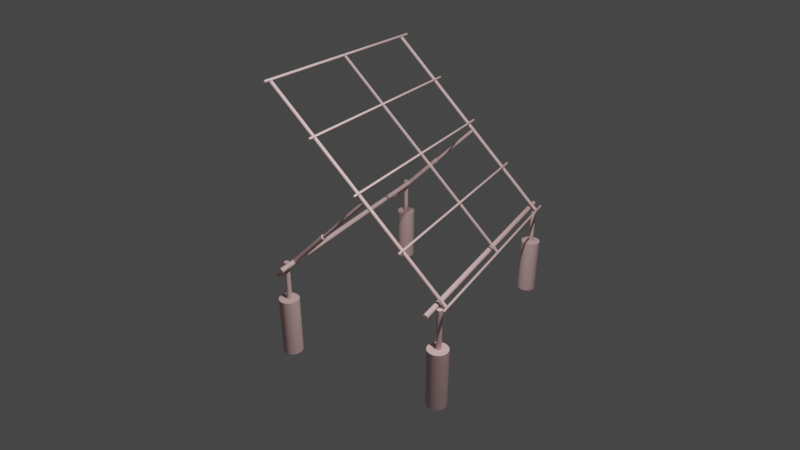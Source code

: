 # Source: Solar_Rack_and_Base_V2.blend  (saved by Blender 2.93.21; exported with 4.5.12 LTS)
import bpy
from mathutils import Matrix  # noqa: F401  (used for matrix-valued properties, if any)

bpy.ops.wm.read_factory_settings(use_empty=True)
scene = bpy.context.scene
scene.name = 'Scene'

# ---- collections
col_collection = bpy.data.collections.new('Collection'); scene.collection.children.link(col_collection)

# ---- materials (node trees are filled in below, after node groups)
mat_material_001 = bpy.data.materials.new('Material.001')
mat_material_001.use_transparent_shadow = False

# ---- material node trees
mat_material_001.use_nodes = True; mat_material_001.node_tree.nodes.clear()
_N = mat_material_001.node_tree.nodes; _L = mat_material_001.node_tree.links
n0 = _N.new('ShaderNodeBsdfPrincipled'); n0.name = 'Principled BSDF'; n0.location = (10, 300)
n0.distribution = 'GGX'
n0.subsurface_method = 'BURLEY'
n0.inputs[0].default_value = (0.8, 0.5213, 0.5213, 1.0)
n0.inputs[3].default_value = 1.45
n0.inputs[27].default_value = (0.0, 0.0, 0.0, 1.0)
n0.inputs[28].default_value = 1.0
n1 = _N.new('ShaderNodeOutputMaterial'); n1.name = 'Material Output'; n1.location = (300, 300)
_L.new(n0.outputs[0], n1.inputs[0])
n1.is_active_output = True

# ---- world
world_world = bpy.data.worlds.new('World'); scene.world = world_world
world_world.use_nodes = True; world_world.node_tree.nodes.clear()
_N = world_world.node_tree.nodes; _L = world_world.node_tree.links
n0 = _N.new('ShaderNodeOutputWorld'); n0.name = 'World Output'; n0.location = (300, 300)
n1 = _N.new('ShaderNodeBackground'); n1.name = 'Background'; n1.location = (10, 300)
n1.inputs[0].default_value = (0.05088, 0.05088, 0.05088, 1.0)
_L.new(n1.outputs[0], n0.inputs[0])
n0.is_active_output = True
world_world.color = (0.05088, 0.05088, 0.05088)
world_world.use_sun_shadow = False
world_world.sun_shadow_jitter_overblur = 0.0

# ---- cameras
cam_camera = bpy.data.cameras.new('Camera')
cam_camera.clip_end = 100.0
cam_camera.lens = 29.91
cam_camera.ortho_scale = 7.314
cam_camera.display_size = 10.0
cam_camera.show_background_images = True

# ---- lights
light_light = bpy.data.lights.new('Light', 'POINT')
light_light.transmission_factor = 0.0
light_light.energy = 1000.0
light_light.shadow_soft_size = 0.1
light_light.shadow_maximum_resolution = 0.006
light_light.use_absolute_resolution = True

# ---- meshes
me_fusion005 = bpy.data.meshes.new('Fusion005')
me_fusion005.from_pydata([(-0.07077, -0.1949, 0.2279), (-0.07471, -0.1707, 0.2279), (-0.07077, -0.1949, -0.6865), (0.2296, -0.1584, 0.2279), (0.2296, -0.1584, -0.6865), (0.2276, -0.134, -0.6865), (-0.063, -0.2181, 0.2279), (-0.063, -0.2181, -0.6865), (-0.05161, -0.2399, -0.6865), (0.2276, -0.134, 0.2279), (-0.05161, -0.2399, 0.2279), (-0.03687, -0.2595, -0.6865), (0.2218, -0.1101, 0.2279), (0.2218, -0.1101, -0.6865), (-0.03687, -0.2595, 0.2279), (-0.01918, -0.2764, -0.6865), (0.2121, -0.08758, 0.2279), (0.2121, -0.08758, -0.6865), (0.199, -0.06685, -0.6865), (-0.01918, -0.2764, 0.2279), (0.199, -0.06685, 0.2279), (0.001, -0.2904, 0.2279), (0.001, -0.2904, -0.6865), (0.02316, -0.3009, 0.2279), (0.02316, -0.3009, -0.6865), (0.1828, -0.04849, 0.2279), (0.1828, -0.04849, -0.6865), (0.1638, -0.03298, -0.6865), (0.04672, -0.3077, 0.2279), (0.04672, -0.3077, -0.6865), (0.1638, -0.03298, 0.2279), (0.1425, -0.02071, -0.6865), (0.1425, -0.02071, 0.2279), (0.1196, -0.01202, -0.6865), (0.07106, -0.3107, 0.2279), (0.07106, -0.3107, -0.6865), (0.1196, -0.01202, 0.2279), (0.09557, -0.3097, 0.2279), (0.09557, -0.3097, -0.6865), (0.09557, -0.007111, 0.2279), (0.09557, -0.007111, -0.6865), (0.07106, -0.006123, -0.6865), (0.1196, -0.3048, 0.2279), (0.1196, -0.3048, -0.6865), (0.07106, -0.006124, 0.2279), (0.04672, -0.00908, -0.6865), (0.1425, -0.2961, 0.2279), (0.1425, -0.2961, -0.6865), (0.04672, -0.00908, 0.2279), (0.1638, -0.2838, 0.2279), (0.1638, -0.2838, -0.6865), (0.02316, -0.0159, 0.2279), (0.02316, -0.0159, -0.6865), (0.001, -0.02642, -0.6865), (0.1828, -0.2683, 0.2279), (0.1828, -0.2683, -0.6865), (0.001, -0.02642, 0.2279), (-0.01918, -0.04035, -0.6865), (0.199, -0.25, 0.2279), (0.199, -0.25, -0.6865), (-0.01918, -0.04035, 0.2279), (-0.03687, -0.05734, -0.6865), (0.2121, -0.2292, 0.2279), (-0.03687, -0.05734, 0.2279), (0.2121, -0.2292, -0.6865), (0.2218, -0.2067, 0.2279), (-0.05161, -0.07695, 0.2279), (0.2218, -0.2067, -0.6865), (-0.05161, -0.07695, -0.6865), (-0.063, -0.09866, -0.6865), (0.2276, -0.1828, 0.2279), (0.2276, -0.1828, -0.6865), (-0.063, -0.09866, 0.2279), (-0.07077, -0.1219, -0.6865), (-0.07077, -0.1219, 0.2279), (-0.07471, -0.1461, -0.6865), (-0.07471, -0.1461, 0.2279), (-0.07471, -0.1707, -0.6865), (0.03921, -0.1433, 0.2279), (0.0381, -0.1524, 0.2279), (0.08079, -0.1146, 0.2279), (0.08971, -0.188, 0.2279), (0.08079, -0.1902, 0.2279), (0.08971, -0.1168, 0.2279), (0.1132, -0.1433, 0.2279), (0.04246, -0.1347, 0.2279), (0.09784, -0.121, 0.2279), (0.1099, -0.1347, 0.2279), (0.09784, -0.1838, 0.2279), (0.1047, -0.1271, 0.2279), (0.04768, -0.1271, 0.2279), (0.1047, -0.1777, 0.2279), (0.05456, -0.121, 0.2279), (0.06269, -0.1168, 0.2279), (0.04768, -0.1777, 0.2279), (0.05456, -0.1838, 0.2279), (0.1099, -0.1701, 0.2279), (0.04246, -0.1701, 0.2279), (0.06269, -0.188, 0.2279), (0.1132, -0.1615, 0.2279), (0.07161, -0.1146, 0.2279), (0.03921, -0.1615, 0.2279), (0.07161, -0.1902, 0.2279), (0.1143, -0.1524, 0.2279), (0.03921, -0.1433, -0.6865), (0.0381, -0.1524, -0.6865), (0.08079, -0.1146, -0.6865), (0.08079, -0.1902, -0.6865), (0.08971, -0.188, -0.6865), (0.08971, -0.1168, -0.6865), (0.1132, -0.1433, -0.6865), (0.04246, -0.1347, -0.6865), (0.09784, -0.121, -0.6865), (0.1099, -0.1347, -0.6865), (0.09784, -0.1838, -0.6865), (0.1047, -0.1271, -0.6865), (0.04768, -0.1271, -0.6865), (0.1047, -0.1777, -0.6865), (0.05456, -0.121, -0.6865), (0.06269, -0.1168, -0.6865), (0.04768, -0.1777, -0.6865), (0.05456, -0.1838, -0.6865), (0.1099, -0.1701, -0.6865), (0.04246, -0.1701, -0.6865), (0.06269, -0.188, -0.6865), (0.1132, -0.1615, -0.6865), (0.07161, -0.1146, -0.6865), (0.03921, -0.1615, -0.6865), (0.07161, -0.1902, -0.6865), (0.1143, -0.1524, -0.6865), (0.08079, -0.1902, 0.8375), (0.07161, -0.1902, 0.8375), (0.08971, -0.188, 0.8375), (0.09784, -0.1838, 0.8375), (0.1132, -0.1433, 0.8375), (0.1143, -0.1524, 0.8375), (0.1047, -0.1777, 0.8375), (0.1099, -0.1347, 0.8375), (0.1099, -0.1701, 0.8375), (0.1047, -0.1271, 0.8375), (0.1132, -0.1615, 0.8375), (0.09784, -0.121, 0.8375), (0.08971, -0.1168, 0.8375), (0.08079, -0.1146, 0.8375), (0.07161, -0.1146, 0.8375), (0.06269, -0.1168, 0.8375), (0.05456, -0.121, 0.8375), (0.04768, -0.1271, 0.8375), (0.04246, -0.1347, 0.8375), (0.03921, -0.1433, 0.8375), (0.0381, -0.1524, 0.8375), (0.03921, -0.1615, 0.8375), (0.04246, -0.1701, 0.8375), (0.04768, -0.1777, 0.8375), (0.05456, -0.1838, 0.8375), (0.06269, -0.188, 0.8375), (3.489, -2.699, 3.439), (3.489, -2.695, 3.444), (3.489, -1.301, 2.05), (3.49, -1.312, 2.05), (3.493, -1.301, 2.029), (3.492, -0.1172, 0.8491), (3.495, -0.1207, 0.8456), (3.49, -1.301, 2.038), (3.53, -1.301, 2.022), (3.528, -0.1236, 0.8427), (3.533, -0.1207, 0.8456), (3.527, -1.301, 2.018), (3.539, -1.294, 2.05), (3.539, -0.1088, 0.8575), (3.539, -0.1045, 0.8618), (3.539, -1.301, 2.05), (3.533, -1.301, 2.025), (3.536, -0.1005, 0.8658), (3.539, -1.301, 2.057), (3.492, -2.703, 3.435), (3.493, -1.322, 2.05), (3.498, -1.301, 2.022), (3.5, -0.1236, 0.8427), (3.539, -2.695, 3.444), (3.528, -2.71, 3.429), (3.523, -2.712, 3.427), (3.526, -1.333, 2.05), (3.535, -1.301, 2.03), (3.536, -0.1172, 0.8491), (3.539, -2.691, 3.448), (3.536, -2.687, 3.452), (3.495, -2.707, 3.432), (3.498, -1.329, 2.05), (3.533, -0.09692, 0.8694), (3.502, -1.301, 2.018), (3.505, -0.1256, 0.8407), (3.533, -2.707, 3.432), (3.53, -1.329, 2.05), (3.533, -1.325, 2.05), (3.533, -2.683, 3.456), (3.538, -1.301, 2.037), (3.539, -0.1131, 0.8532), (3.528, -2.68, 3.459), (3.528, -0.09405, 0.8723), (3.523, -0.09204, 0.8743), (3.5, -2.71, 3.429), (3.502, -1.333, 2.05), (3.507, -1.301, 2.015), (3.511, -0.1267, 0.8396), (3.523, -2.678, 3.461), (3.517, -0.091, 0.8753), (3.536, -2.703, 3.435), (3.535, -1.32, 2.05), (3.517, -2.677, 3.462), (3.511, -2.677, 3.462), (3.511, -0.091, 0.8753), (3.505, -0.09204, 0.8743), (3.539, -2.699, 3.439), (3.538, -1.313, 2.05), (3.539, -1.307, 2.05), (3.505, -2.712, 3.427), (3.507, -1.335, 2.05), (3.505, -2.678, 3.461), (3.5, -0.09405, 0.8723), (3.539, -1.301, 2.043), (3.514, -1.337, 2.05), (3.518, -1.336, 2.05), (3.517, -2.713, 3.426), (3.522, -1.335, 2.05), (3.51, -1.337, 2.05), (3.511, -2.713, 3.426), (3.5, -2.68, 3.459), (3.511, -1.301, 2.014), (3.515, -1.301, 2.014), (3.517, -0.1267, 0.8396), (3.519, -1.301, 2.014), (3.523, -1.301, 2.016), (3.523, -0.1256, 0.8407), (3.495, -2.683, 3.456), (3.495, -0.09692, 0.8694), (3.492, -2.687, 3.452), (3.492, -0.1005, 0.8658), (3.489, -1.294, 2.05), (3.489, -0.1045, 0.8618), (3.489, -0.1088, 0.8575), (3.489, -1.301, 2.057), (3.489, -0.1131, 0.8532), (3.489, -2.691, 3.448), (3.489, -0.1045, 0.8618), (3.492, -0.1172, 0.8491), (3.492, -0.1005, 0.8658), (3.495, -0.09692, 0.8694), (3.5, -0.1236, 0.8427), (3.5, -0.09405, 0.8723), (3.505, -0.1256, 0.8407), (3.523, -0.1256, 0.8407), (3.528, -0.09405, 0.8723), (3.539, -0.1045, 0.8618), (3.533, -0.1207, 0.8456), (3.5, -1.962, 1.359), (3.495, -1.965, 1.362), (3.505, -1.96, 1.357), (3.539, -1.977, 1.374), (3.511, -1.959, 1.356), (3.539, -1.981, 1.378), (3.517, -1.959, 1.356), (3.536, -1.985, 1.382), (3.533, -1.989, 1.386), (3.523, -1.96, 1.357), (3.528, -1.962, 1.359), (3.528, -1.992, 1.389), (3.533, -1.965, 1.362), (3.523, -1.994, 1.391), (3.536, -1.969, 1.365), (3.539, -1.973, 1.37), (3.517, -1.995, 1.392), (3.511, -1.995, 1.392), (3.505, -1.994, 1.391), (3.5, -1.992, 1.389), (3.495, -1.989, 1.386), (3.492, -1.985, 1.382), (3.489, -1.981, 1.378), (3.489, -1.977, 1.374), (3.489, -1.973, 1.37), (3.492, -1.969, 1.365), (3.489, -1.299, 2.054), (3.489, -1.296, 2.052), (3.539, -1.295, 2.051), (3.539, -1.296, 2.052), (3.539, -1.298, 2.053), (3.539, -1.3, 2.056), (3.539, -1.299, 2.054), (3.484, -1.967, 1.363), (3.489, -1.961, 1.358), (3.489, -1.973, 1.37), (3.531, -2.004, 1.401), (3.539, -2.001, 1.398), (3.528, -1.992, 1.389), (3.523, -1.994, 1.391), (3.481, -1.973, 1.369), (3.489, -1.977, 1.374), (3.533, -1.965, 1.362), (3.546, -1.961, 1.358), (3.539, -1.957, 1.354), (3.528, -1.962, 1.359), (3.531, -1.954, 1.351), (3.536, -1.969, 1.365), (3.552, -1.967, 1.363), (3.522, -2.006, 1.403), (3.523, -1.96, 1.357), (3.522, -1.952, 1.349), (3.539, -1.973, 1.37), (3.555, -1.973, 1.369), (3.517, -1.959, 1.356), (3.513, -1.952, 1.349), (3.48, -1.979, 1.376), (3.539, -1.977, 1.374), (3.556, -1.979, 1.376), (3.489, -1.981, 1.378), (3.513, -2.006, 1.403), (3.511, -1.959, 1.356), (3.504, -1.954, 1.351), (3.481, -1.985, 1.382), (3.492, -1.985, 1.382), (3.539, -1.981, 1.378), (3.555, -1.985, 1.382), (3.504, -2.004, 1.401), (3.505, -1.994, 1.391), (3.484, -1.992, 1.388), (3.495, -1.989, 1.386), (3.496, -2.001, 1.398), (3.5, -1.992, 1.389), (3.505, -1.96, 1.357), (3.489, -1.997, 1.394), (3.536, -1.985, 1.382), (3.552, -1.992, 1.388), (3.496, -1.957, 1.354), (3.5, -1.962, 1.359), (3.533, -1.989, 1.386), (3.546, -1.997, 1.394), (3.48, -2.549, 0.8058), (3.48, -2.544, 0.8021), (3.48, -2.841, 0.5138), (3.481, -1.973, 1.369), (3.481, -2.49, 0.8502), (3.48, -2.492, 0.8549), (3.484, -1.967, 1.363), (3.48, -1.979, 1.376), (3.48, -2.496, 0.8594), (3.488, -2.487, 0.8353), (3.484, -2.488, 0.8428), (3.48, -2.554, 0.8101), (3.481, -2.848, 0.5203), (3.482, -2.538, 0.7995), (3.481, -2.835, 0.5074), (3.486, -2.528, 0.7973), (3.49, -2.521, 0.7974), (3.489, -2.823, 0.496), (3.493, -2.515, 0.7985), (3.49, -2.563, 0.829), (3.486, -2.561, 0.8236), (3.489, -2.859, 0.5317), (3.494, -2.563, 0.8345), (3.501, -2.563, 0.8408), (3.496, -2.863, 0.536), (3.509, -2.562, 0.8456), (3.504, -2.866, 0.539), (3.535, -2.563, 0.84), (3.529, -2.562, 0.8443), (3.531, -2.866, 0.539), (3.542, -2.563, 0.8341), (3.539, -2.863, 0.536), (3.48, -2.5, 0.8642), (3.547, -2.562, 0.8271), (3.546, -2.605, 0.7864), (3.545, -2.607, 0.7854), (3.544, -2.61, 0.7836), (3.543, -2.615, 0.7803), (3.551, -2.561, 0.8217), (3.549, -2.599, 0.7868), (3.548, -2.601, 0.7871), (3.554, -2.557, 0.8153), (3.553, -2.594, 0.7824), (3.482, -2.557, 0.8147), (3.551, -2.596, 0.7847), (3.555, -2.554, 0.8101), (3.554, -2.593, 0.7787), (3.555, -2.592, 0.7736), (3.556, -2.549, 0.8057), (3.556, -2.591, 0.7662), (3.554, -2.538, 0.7997), (3.555, -2.544, 0.8021), (3.555, -2.592, 0.7519), (3.484, -2.854, 0.5263), (3.552, -2.533, 0.7981), (3.552, -2.595, 0.735), (3.549, -2.527, 0.7973), (3.545, -2.52, 0.7975), (3.548, -2.601, 0.7202), (3.542, -2.514, 0.7987), (3.545, -2.609, 0.708), (3.543, -2.615, 0.6995), (3.552, -2.488, 0.8435), (3.548, -2.487, 0.8353), (3.552, -1.967, 1.363), (3.556, -2.494, 0.857), (3.555, -2.49, 0.8507), (3.555, -1.973, 1.369), (3.539, -2.527, 0.8734), (3.545, -2.52, 0.8731), (3.539, -2.001, 1.398), (3.532, -2.532, 0.8727), (3.484, -2.56, 0.8192), (3.531, -2.004, 1.401), (3.525, -2.536, 0.8717), (3.498, -2.528, 0.8733), (3.505, -2.533, 0.8725), (3.504, -2.004, 1.401), (3.492, -2.521, 0.8732), (3.496, -2.001, 1.398), (3.55, -2.597, 0.786), (3.481, -1.985, 1.382), (3.482, -2.505, 0.8678), (3.547, -2.635, 0.7549), (3.544, -2.628, 0.7658), (3.546, -2.859, 0.5317), (3.551, -2.643, 0.7391), (3.552, -2.854, 0.5263), (3.554, -2.646, 0.7235), (3.556, -2.648, 0.7071), (3.556, -2.841, 0.5138), (3.555, -2.848, 0.5203), (3.484, -2.51, 0.8705), (3.488, -2.516, 0.8723), (3.489, -1.997, 1.394), (3.513, -2.868, 0.5406), (3.513, -2.561, 0.8473), (3.51, -2.536, 0.8719), (3.517, -2.561, 0.8479), (3.522, -2.868, 0.5406), (3.521, -2.561, 0.8475), (3.513, -2.537, 0.8714), (3.517, -2.538, 0.8713), (3.525, -2.561, 0.8465), (3.521, -2.537, 0.8714), (3.543, -2.62, 0.7748), (3.547, -2.603, 0.7869), (3.546, -1.997, 1.394), (3.548, -2.515, 0.8721), (3.552, -2.51, 0.8702), (3.553, -2.506, 0.8682), (3.555, -1.985, 1.382), (3.555, -2.502, 0.8653), (3.556, -2.498, 0.8617), (3.555, -2.648, 0.6996), (3.555, -2.835, 0.5074), (3.555, -2.647, 0.6949), (3.556, -1.979, 1.376), (3.553, -2.645, 0.6902), (3.552, -2.829, 0.5013), (3.552, -2.644, 0.6873), (3.551, -2.643, 0.6859), (3.55, -2.641, 0.6848), (3.549, -2.639, 0.6842), (3.546, -2.823, 0.496), (3.548, -2.638, 0.684), (3.547, -2.636, 0.6842), (3.546, -2.634, 0.6848), (3.545, -2.631, 0.686), (3.544, -2.627, 0.6883), (3.543, -2.622, 0.6925), (3.539, -2.819, 0.4916), (3.538, -2.509, 0.801), (3.546, -1.961, 1.358), (3.545, -2.487, 0.8294), (3.536, -2.505, 0.8031), (3.531, -2.816, 0.4886), (3.535, -2.501, 0.8058), (3.534, -2.498, 0.8085), (3.539, -1.957, 1.354), (3.538, -2.491, 0.8178), (3.536, -2.493, 0.814), (3.541, -2.489, 0.8239), (3.522, -2.814, 0.4871), (3.531, -1.954, 1.351), (3.535, -2.496, 0.8112), (3.513, -2.814, 0.4871), (3.501, -2.498, 0.8083), (3.504, -2.816, 0.4886), (3.501, -2.501, 0.8055), (3.499, -2.505, 0.8029), (3.496, -2.819, 0.4916), (3.497, -2.509, 0.8008), (3.504, -1.954, 1.351), (3.501, -2.495, 0.8115), (3.5, -2.493, 0.8148), (3.496, -1.957, 1.354), (3.497, -2.49, 0.8194), (3.494, -2.488, 0.8247), (3.484, -2.829, 0.5013), (3.484, -2.533, 0.798), (3.489, -1.961, 1.358), (3.491, -2.487, 0.8299), (3.83, -2.539, 0.7997), (3.83, -2.547, 0.8039), (-0.1322, -2.52, 0.7975), (0.1135, -2.523, 0.7972), (-0.1322, -2.53, 0.7975), (0.1772, -2.534, 0.7982), (0.173, -2.487, 0.8353), (0.1752, -2.487, 0.8395), (3.83, -2.53, 0.7975), (-0.1322, -2.491, 0.853), (0.1062, -2.49, 0.8502), (-0.1322, -2.488, 0.8444), (-0.1322, -2.511, 0.7997), (0.118, -2.516, 0.7984), (0.1772, -2.488, 0.8439), (-0.1322, -2.496, 0.8606), (0.1047, -2.496, 0.8594), (0.1051, -2.492, 0.8549), (3.83, -2.52, 0.7975), (-0.1322, -2.503, 0.8039), (0.1219, -2.509, 0.8006), (3.83, -2.491, 0.853), (3.83, -2.488, 0.8444), (0.1804, -2.492, 0.8543), (-0.1322, -2.503, 0.8667), (0.1052, -2.5, 0.8638), (0.1262, -2.5, 0.807), (0.1254, -2.502, 0.8046), (3.83, -2.511, 0.7997), (-0.1322, -2.496, 0.81), (3.83, -2.496, 0.8606), (-0.1322, -2.511, 0.8709), (0.1086, -2.509, 0.8698), (0.1633, -2.509, 0.8009), (3.83, -2.503, 0.8039), (-0.1322, -2.491, 0.8176), (0.1251, -2.494, 0.8135), (0.1605, -2.503, 0.8041), (0.1595, -2.5, 0.8068), (0.1594, -2.497, 0.8094), (3.83, -2.511, 0.8709), (3.83, -2.503, 0.8667), (-0.1322, -2.53, 0.8731), (0.1194, -2.524, 0.8734), (-0.1322, -2.52, 0.8731), (3.83, -2.496, 0.81), (0.1601, -2.495, 0.8123), (0.1721, -2.517, 0.8725), (3.83, -2.52, 0.8731), (3.83, -2.491, 0.8176), (-0.1322, -2.539, 0.8709), (0.1336, -2.535, 0.872), (0.1664, -2.524, 0.8734), (0.1602, -2.53, 0.8731), (3.83, -2.488, 0.8262), (3.83, -2.53, 0.8731), (-0.1322, -2.547, 0.8667), (0.1424, -2.538, 0.8713), (0.1676, -2.488, 0.8261), (0.1704, -2.487, 0.8306), (3.83, -2.487, 0.8353), (0.1542, -2.534, 0.8723), (0.1756, -2.561, 0.8218), (0.1721, -2.562, 0.8272), (0.1602, -2.563, 0.8401), (0.1542, -2.562, 0.8444), (3.83, -2.562, 0.8444), (3.83, -2.563, 0.8353), (3.83, -2.562, 0.8262), (0.1498, -2.536, 0.8717), (0.1464, -2.537, 0.8714), (3.83, -2.559, 0.8176), (3.83, -2.554, 0.81), (0.1705, -2.521, 0.7975), (0.1668, -2.514, 0.7987), (0.1636, -2.49, 0.8195), (0.1613, -2.493, 0.8154), (3.83, -2.539, 0.8709), (0.1052, -2.554, 0.8101), (0.1066, -2.557, 0.8147), (-0.1322, -2.554, 0.81), (0.1086, -2.56, 0.8192), (-0.1322, -2.559, 0.8176), (0.1111, -2.561, 0.8236), (0.1148, -2.563, 0.829), (-0.1322, -2.562, 0.8262), (0.1194, -2.563, 0.8345), (-0.1322, -2.563, 0.8353), (0.1261, -2.563, 0.8407), (0.1336, -2.562, 0.8456), (-0.1322, -2.562, 0.8444), (0.1381, -2.561, 0.8473), (3.83, -2.547, 0.8667), (0.1498, -2.561, 0.8465), (0.1664, -2.563, 0.8342), (0.1787, -2.558, 0.8155), (0.1804, -2.554, 0.8103), (0.1742, -2.527, 0.7973), (0.1126, -2.487, 0.8353), (0.1185, -2.488, 0.8252), (-0.1322, -2.487, 0.8353), (-0.1322, -2.488, 0.8262), (0.1234, -2.492, 0.817), (0.1262, -2.497, 0.8098), (0.1241, -2.505, 0.8027), (0.1092, -2.532, 0.7978), (0.1063, -2.539, 0.8), (-0.1322, -2.539, 0.7997), (0.1051, -2.544, 0.8025), (0.1047, -2.549, 0.8058), (-0.1322, -2.547, 0.8039), (3.83, -2.554, 0.8606), (-0.1322, -2.554, 0.8606), (0.1089, -2.488, 0.8428), (0.1066, -2.504, 0.8673), (0.1111, -2.513, 0.8716), (0.1148, -2.519, 0.8729), (0.1261, -2.53, 0.873), (0.1381, -2.537, 0.8715), (0.1424, -2.561, 0.8479), (-0.1322, -2.559, 0.853), (0.1756, -2.511, 0.8709), (0.1787, -2.505, 0.8678), (0.1791, -2.489, 0.849), (0.1809, -2.496, 0.8594), (3.83, -2.559, 0.853), (0.1804, -2.5, 0.864), (0.1464, -2.561, 0.8475), (0.1809, -2.549, 0.8058), (0.1804, -2.544, 0.8023), (0.1791, -2.539, 0.7997), (3.546, -2.823, 0.496), (3.531, -2.816, 0.4886), (3.539, -2.819, 0.4916), (3.513, -2.814, 0.4871), (3.522, -2.814, 0.4871), (3.552, -2.829, 0.5013), (3.496, -2.819, 0.4916), (3.504, -2.816, 0.4886), (3.539, -2.863, 0.536), (3.531, -2.866, 0.539), (3.546, -2.859, 0.5317), (3.556, -2.841, 0.5138), (3.481, -2.835, 0.5074), (3.555, -2.835, 0.5074), (3.489, -2.823, 0.496), (3.484, -2.829, 0.5013), (3.555, -2.848, 0.5203), (3.522, -2.868, 0.5406), (3.513, -2.868, 0.5406), (3.481, -2.848, 0.5203), (3.504, -2.866, 0.539), (3.496, -2.863, 0.536), (3.489, -2.859, 0.5317), (3.484, -2.854, 0.5263), (3.552, -2.854, 0.5263), (3.56, -2.651, 0.8375), (3.56, -2.651, 0.2279), (3.568, -2.655, 0.2279), (3.553, -2.645, 0.8375), (3.547, -2.602, 0.2279), (3.544, -2.61, 0.2279), (3.568, -2.655, 0.8375), (3.577, -2.657, 0.2279), (3.618, -2.61, 0.8375), (3.619, -2.619, 0.2279), (3.618, -2.61, 0.2279), (3.577, -2.657, 0.8375), (3.586, -2.657, 0.2279), (3.544, -2.61, 0.8375), (3.547, -2.602, 0.8375), (3.615, -2.602, 0.2279), (3.619, -2.619, 0.8375), (3.586, -2.657, 0.8375), (3.543, -2.619, 0.2279), (3.615, -2.602, 0.8375), (3.595, -2.655, 0.8375), (3.595, -2.655, 0.2279), (3.603, -2.651, 0.2279), (3.61, -2.594, 0.8375), (3.61, -2.594, 0.2279), (3.544, -2.629, 0.2279), (3.603, -2.651, 0.8375), (3.61, -2.645, 0.2279), (3.603, -2.588, 0.8375), (3.603, -2.588, 0.2279), (3.543, -2.619, 0.8375), (3.61, -2.645, 0.8375), (3.595, -2.584, 0.8375), (3.595, -2.584, 0.2279), (3.586, -2.582, 0.2279), (3.615, -2.637, 0.8375), (3.615, -2.637, 0.2279), (3.618, -2.629, 0.2279), (3.586, -2.582, 0.8375), (3.618, -2.629, 0.8375), (3.577, -2.582, 0.8375), (3.577, -2.582, 0.2279), (3.568, -2.584, 0.2279), (3.544, -2.629, 0.8375), (3.547, -2.637, 0.8375), (3.568, -2.584, 0.8375), (3.56, -2.588, 0.2279), (3.547, -2.637, 0.2279), (3.56, -2.588, 0.8375), (3.553, -2.594, 0.2279), (3.553, -2.645, 0.2279), (3.553, -2.594, 0.8375), (0.1048, -2.646, 0.705), (0.1058, -2.835, 0.5074), (0.1047, -2.841, 0.5138), (0.1047, -2.646, 0.7092), (0.1058, -1.973, 1.369), (0.1091, -1.967, 1.363), (0.1051, -2.593, 0.7691), (0.1047, -2.593, 0.7619), (0.1047, -1.979, 1.376), (0.1143, -1.961, 1.358), (0.1212, -1.957, 1.354), (0.1115, -2.603, 0.7213), (0.1058, -2.594, 0.7478), (0.1084, -2.598, 0.7343), (0.1142, -2.61, 0.7093), (0.1058, -2.645, 0.7235), (0.1058, -2.848, 0.5203), (0.1084, -2.641, 0.7371), (0.1091, -2.854, 0.5263), (0.1115, -2.636, 0.7499), (0.1057, -2.594, 0.7733), (0.1142, -2.629, 0.7618), (0.1143, -2.859, 0.5317), (0.1069, -2.596, 0.7774), (0.1076, -2.596, 0.7791), (0.1095, -2.599, 0.7819), (0.1104, -2.601, 0.7826), (0.1119, -2.604, 0.7828), (0.1127, -2.605, 0.7825), (0.1134, -2.607, 0.7818), (0.1142, -2.61, 0.7804), (0.1153, -2.619, 0.7729), (0.1765, -2.829, 0.5013), (0.1713, -2.823, 0.496), (0.1644, -2.819, 0.4916), (0.1085, -2.598, 0.7807), (0.1058, -1.985, 1.382), (0.1112, -2.602, 0.7829), (0.115, -2.624, 0.7675), (0.1148, -2.613, 0.7784), (0.1152, -2.616, 0.7757), (0.1091, -1.992, 1.388), (0.1212, -2.863, 0.536), (0.1143, -1.997, 1.394), (0.1293, -2.866, 0.539), (0.1212, -2.001, 1.398), (0.1382, -2.868, 0.5406), (0.1293, -2.004, 1.401), (0.1474, -2.868, 0.5406), (0.1382, -2.006, 1.403), (0.1563, -2.866, 0.539), (0.1474, -2.006, 1.403), (0.1644, -2.863, 0.536), (0.1563, -2.004, 1.401), (0.1713, -2.859, 0.5317), (0.1644, -2.001, 1.398), (0.1765, -2.854, 0.5263), (0.1713, -1.997, 1.394), (0.1798, -2.848, 0.5203), (0.1765, -1.992, 1.388), (0.1809, -2.841, 0.5138), (0.1798, -1.985, 1.382), (0.1798, -2.835, 0.5074), (0.1809, -1.979, 1.376), (0.1798, -1.973, 1.369), (0.1765, -1.967, 1.363), (0.1713, -1.961, 1.358), (0.1563, -2.816, 0.4886), (0.1644, -1.957, 1.354), (0.1474, -2.814, 0.4871), (0.1563, -1.954, 1.351), (0.1474, -1.952, 1.349), (0.1382, -2.814, 0.4871), (0.1382, -1.952, 1.349), (0.1293, -2.816, 0.4886), (0.1212, -2.819, 0.4916), (0.1293, -1.954, 1.351), (0.1153, -2.619, 0.6983), (0.1143, -2.823, 0.496), (0.1149, -2.625, 0.6935), (0.1143, -2.628, 0.691), (0.1131, -2.632, 0.6891), (0.1124, -2.634, 0.6885), (0.1115, -2.636, 0.6883), (0.1091, -2.829, 0.5013), (0.1105, -2.638, 0.6885), (0.1096, -2.639, 0.6891), (0.1088, -2.641, 0.6899), (0.1081, -2.642, 0.691), (0.1073, -2.643, 0.6926), (0.1066, -2.644, 0.6944), (0.1058, -2.645, 0.6974), (0.1052, -2.645, 0.7008), (3.741, -2.595, 0.2279), (3.743, -2.619, 0.2279), (3.609, -2.771, 0.2279), (3.633, -2.766, 0.2279), (3.656, -2.757, 0.2279), (3.633, -2.473, 0.2279), (3.609, -2.468, 0.2279), (3.45, -2.56, 0.2279), (3.461, -2.538, 0.2279), (3.735, -2.571, 0.2279), (3.656, -2.482, 0.2279), (3.677, -2.745, 0.2279), (3.725, -2.549, 0.2279), (3.476, -2.518, 0.2279), (3.677, -2.494, 0.2279), (3.712, -2.528, 0.2279), (3.696, -2.729, 0.2279), (3.696, -2.509, 0.2279), (3.494, -2.501, 0.2279), (3.712, -2.711, 0.2279), (3.461, -2.701, 0.2279), (3.476, -2.72, 0.2279), (3.494, -2.737, 0.2279), (3.514, -2.751, 0.2279), (3.514, -2.487, 0.2279), (3.725, -2.69, 0.2279), (3.45, -2.679, 0.2279), (3.536, -2.762, 0.2279), (3.536, -2.477, 0.2279), (3.735, -2.668, 0.2279), (3.438, -2.632, 0.2279), (3.442, -2.656, 0.2279), (3.56, -2.769, 0.2279), (3.584, -2.772, 0.2279), (3.56, -2.47, 0.2279), (3.741, -2.644, 0.2279), (3.438, -2.607, 0.2279), (3.584, -2.467, 0.2279), (3.442, -2.583, 0.2279), (0.1057, -2.645, 0.2279), (0.07261, -2.582, 0.8375), (0.08179, -2.582, 0.2279), (0.07261, -2.582, 0.2279), (0.1057, -2.645, 0.8375), (0.09884, -2.651, 0.8375), (0.06369, -2.584, 0.2279), (0.08179, -2.582, 0.8375), (0.1109, -2.637, 0.2279), (0.1153, -2.619, 0.2279), (0.1142, -2.61, 0.2279), (0.06369, -2.584, 0.8375), (0.05556, -2.588, 0.2279), (0.05556, -2.588, 0.8375), (0.04868, -2.594, 0.8375), (0.04868, -2.594, 0.2279), (0.04346, -2.602, 0.2279), (0.1153, -2.619, 0.8375), (0.04346, -2.602, 0.8375), (0.04021, -2.61, 0.8375), (0.04021, -2.61, 0.2279), (0.0391, -2.619, 0.2279), (0.1142, -2.61, 0.8375), (0.1109, -2.637, 0.8375), (0.0391, -2.619, 0.8375), (0.1142, -2.629, 0.2279), (0.04021, -2.629, 0.8375), (0.04021, -2.629, 0.2279), (0.04346, -2.637, 0.2279), (0.1109, -2.602, 0.2279), (0.04346, -2.637, 0.8375), (0.04868, -2.645, 0.2279), (0.04868, -2.645, 0.8375), (0.1109, -2.602, 0.8375), (0.1142, -2.629, 0.8375), (0.05556, -2.651, 0.8375), (0.05556, -2.651, 0.2279), (0.06369, -2.655, 0.2279), (0.06369, -2.655, 0.8375), (0.07261, -2.657, 0.2279), (0.1057, -2.594, 0.2279), (0.07261, -2.657, 0.8375), (0.08179, -2.657, 0.2279), (0.08179, -2.657, 0.8375), (0.09071, -2.655, 0.8375), (0.09071, -2.655, 0.2279), (0.09884, -2.651, 0.2279), (0.09884, -2.588, 0.2279), (0.1057, -2.594, 0.8375), (0.09884, -2.588, 0.8375), (0.09071, -2.584, 0.8375), (0.09071, -2.584, 0.2279), (0.1713, -2.823, 0.496), (0.1765, -2.829, 0.5013), (0.1644, -2.819, 0.4916), (0.1563, -2.816, 0.4886), (0.1798, -2.835, 0.5074), (0.1809, -2.841, 0.5138), (0.1382, -2.814, 0.4871), (0.1474, -2.814, 0.4871), (0.1798, -2.848, 0.5203), (0.1212, -2.819, 0.4916), (0.1293, -2.816, 0.4886), (0.1644, -2.863, 0.536), (0.1563, -2.866, 0.539), (0.1713, -2.859, 0.5317), (0.1765, -2.854, 0.5263), (0.1058, -2.835, 0.5074), (0.1143, -2.823, 0.496), (0.1091, -2.829, 0.5013), (0.1382, -2.868, 0.5406), (0.1293, -2.866, 0.539), (0.1474, -2.868, 0.5406), (0.1091, -2.854, 0.5263), (0.1058, -2.848, 0.5203), (0.1212, -2.863, 0.536), (0.1143, -2.859, 0.5317), (0.1563, -2.004, 1.401), (0.1644, -2.001, 1.398), (0.1534, -1.992, 1.389), (0.148, -1.994, 1.391), (0.1058, -1.973, 1.369), (0.1143, -1.973, 1.37), (0.1091, -1.967, 1.363), (0.1136, -1.977, 1.374), (0.1474, -2.006, 1.403), (0.1421, -1.995, 1.392), (0.158, -1.965, 1.362), (0.1713, -1.961, 1.358), (0.1644, -1.957, 1.354), (0.1534, -1.962, 1.359), (0.1563, -1.954, 1.351), (0.1615, -1.969, 1.365), (0.1765, -1.967, 1.363), (0.148, -1.96, 1.357), (0.1474, -1.952, 1.349), (0.1047, -1.979, 1.376), (0.1143, -1.981, 1.378), (0.1637, -1.973, 1.37), (0.1798, -1.973, 1.369), (0.1382, -2.006, 1.403), (0.1359, -1.995, 1.392), (0.1421, -1.959, 1.356), (0.1382, -1.952, 1.349), (0.1058, -1.985, 1.382), (0.1165, -1.985, 1.382), (0.1293, -2.004, 1.401), (0.13, -1.994, 1.391), (0.1644, -1.977, 1.374), (0.1809, -1.979, 1.376), (0.1091, -1.992, 1.388), (0.12, -1.989, 1.386), (0.1359, -1.959, 1.356), (0.1293, -1.954, 1.351), (0.1212, -2.001, 1.398), (0.1246, -1.992, 1.389), (0.1637, -1.981, 1.378), (0.1798, -1.985, 1.382), (0.1143, -1.997, 1.394), (0.13, -1.96, 1.357), (0.1615, -1.985, 1.382), (0.1765, -1.992, 1.388), (0.1212, -1.957, 1.354), (0.1246, -1.962, 1.359), (0.158, -1.989, 1.386), (0.1713, -1.997, 1.394), (0.1143, -1.961, 1.358), (0.12, -1.965, 1.362), (0.1165, -1.969, 1.365), (3.442, -2.656, -0.6865), (3.743, -2.619, -0.6865), (3.741, -2.595, -0.6865), (3.45, -2.679, -0.6865), (3.461, -2.701, -0.6865), (3.476, -2.72, -0.6865), (3.735, -2.571, -0.6865), (3.494, -2.737, -0.6865), (3.725, -2.549, -0.6865), (3.712, -2.528, -0.6865), (3.514, -2.751, -0.6865), (3.536, -2.762, -0.6865), (3.696, -2.509, -0.6865), (3.677, -2.494, -0.6865), (3.56, -2.769, -0.6865), (3.656, -2.482, -0.6865), (3.633, -2.473, -0.6865), (3.584, -2.772, -0.6865), (3.609, -2.771, -0.6865), (3.609, -2.468, -0.6865), (3.584, -2.467, -0.6865), (3.633, -2.766, -0.6865), (3.56, -2.47, -0.6865), (3.656, -2.757, -0.6865), (3.677, -2.745, -0.6865), (3.536, -2.477, -0.6865), (3.514, -2.487, -0.6865), (3.696, -2.729, -0.6865), (3.494, -2.501, -0.6865), (3.712, -2.711, -0.6865), (3.476, -2.518, -0.6865), (3.725, -2.69, -0.6865), (3.735, -2.668, -0.6865), (3.461, -2.538, -0.6865), (3.45, -2.56, -0.6865), (3.741, -2.644, -0.6865), (3.442, -2.583, -0.6865), (3.438, -2.607, -0.6865), (3.438, -2.632, -0.6865), (0.1196, -2.473, 0.2279), (0.09557, -2.468, 0.2279), (0.1196, -2.766, 0.2279), (0.1425, -2.757, 0.2279), (0.2218, -2.571, 0.2279), (0.2276, -2.595, 0.2279), (-0.05161, -2.538, 0.2279), (-0.063, -2.56, 0.2279), (0.1425, -2.482, 0.2279), (0.1638, -2.745, 0.2279), (0.2121, -2.549, 0.2279), (0.1638, -2.494, 0.2279), (0.1828, -2.729, 0.2279), (0.199, -2.528, 0.2279), (-0.03687, -2.518, 0.2279), (0.1828, -2.509, 0.2279), (-0.01918, -2.501, 0.2279), (0.199, -2.711, 0.2279), (-0.05161, -2.701, 0.2279), (-0.03687, -2.72, 0.2279), (-0.01918, -2.737, 0.2279), (0.001, -2.487, 0.2279), (0.001, -2.751, 0.2279), (0.2121, -2.69, 0.2279), (-0.063, -2.679, 0.2279), (0.02316, -2.762, 0.2279), (0.04672, -2.769, 0.2279), (0.02316, -2.477, 0.2279), (0.2218, -2.668, 0.2279), (0.04672, -2.47, 0.2279), (-0.07471, -2.632, 0.2279), (-0.07077, -2.656, 0.2279), (0.07106, -2.772, 0.2279), (0.2276, -2.644, 0.2279), (0.07106, -2.467, 0.2279), (0.2296, -2.619, 0.2279), (-0.07471, -2.607, 0.2279), (0.09557, -2.771, 0.2279), (-0.07077, -2.583, 0.2279), (0.1534, -1.962, 1.359), (0.1535, -1.303, 2.018), (0.1566, -1.304, 2.02), (0.148, -1.96, 1.357), (0.1507, -1.303, 2.016), (0.1246, -1.992, 1.389), (0.1237, -1.324, 2.055), (0.1219, -1.32, 2.057), (0.1261, -1.328, 2.054), (0.13, -1.994, 1.391), (0.158, -1.965, 1.362), (0.1594, -1.306, 2.024), (0.12, -1.989, 1.386), (0.1209, -1.316, 2.06), (0.1206, -1.313, 2.062), (0.1175, -1.307, 2.063), (0.1644, -1.977, 1.374), (0.1644, -1.313, 2.037), (0.1643, -1.315, 2.039), (0.1165, -1.985, 1.382), (0.115, -1.303, 2.059), (0.1615, -1.969, 1.365), (0.1615, -1.307, 2.027), (0.1631, -1.309, 2.031), (0.1637, -1.981, 1.378), (0.164, -1.317, 2.04), (0.1631, -1.32, 2.042), (0.1637, -1.973, 1.37), (0.1143, -1.981, 1.378), (0.164, -1.311, 2.034), (0.1138, -1.3, 2.055), (0.1643, -1.312, 2.036), (0.1136, -1.977, 1.374), (0.1138, -1.296, 2.051), (0.1615, -1.985, 1.382), (0.1615, -1.324, 2.044), (0.1594, -1.327, 2.045), (0.1143, -1.973, 1.37), (0.115, -1.292, 2.047), (0.158, -1.989, 1.386), (0.1566, -1.33, 2.046), (0.1211, -1.285, 2.04), (0.1206, -1.288, 2.038), (0.1175, -1.288, 2.044), (0.1534, -1.992, 1.389), (0.1535, -1.333, 2.047), (0.1507, -1.335, 2.048), (0.148, -1.994, 1.391), (0.1476, -1.336, 2.049), (0.144, -1.337, 2.049), (0.1209, -1.291, 2.034), (0.1219, -1.293, 2.031), (0.14, -1.336, 2.05), (0.1246, -1.962, 1.359), (0.1237, -1.295, 2.027), (0.1261, -1.297, 2.023), (0.13, -1.96, 1.357), (0.1294, -1.298, 2.019), (0.1358, -1.335, 2.051), (0.1322, -1.333, 2.052), (0.1322, -1.299, 2.017), (0.1359, -1.959, 1.356), (0.1358, -1.3, 2.015), (0.14, -1.301, 2.014), (0.1421, -1.959, 1.356), (0.144, -1.301, 2.014), (0.1476, -1.302, 2.015), (0.1294, -1.331, 2.053), (0.1211, -1.31, 2.066), (3.619, -2.619, -0.6865), (3.595, -2.655, -0.6865), (3.586, -2.657, -0.6865), (3.595, -2.584, -0.6865), (3.547, -2.602, -0.6865), (3.544, -2.61, -0.6865), (3.615, -2.602, -0.6865), (3.618, -2.61, -0.6865), (3.603, -2.651, -0.6865), (3.603, -2.588, -0.6865), (3.553, -2.594, -0.6865), (3.61, -2.594, -0.6865), (3.61, -2.645, -0.6865), (3.56, -2.588, -0.6865), (3.615, -2.637, -0.6865), (3.553, -2.645, -0.6865), (3.56, -2.651, -0.6865), (3.568, -2.584, -0.6865), (3.547, -2.637, -0.6865), (3.568, -2.655, -0.6865), (3.577, -2.582, -0.6865), (3.544, -2.629, -0.6865), (3.618, -2.629, -0.6865), (3.577, -2.657, -0.6865), (3.543, -2.619, -0.6865), (3.586, -2.582, -0.6865), (-0.07077, -2.656, -0.6865), (0.2296, -2.619, -0.6865), (0.2276, -2.595, -0.6865), (-0.063, -2.679, -0.6865), (-0.05161, -2.701, -0.6865), (-0.03687, -2.72, -0.6865), (0.2218, -2.571, -0.6865), (-0.01918, -2.737, -0.6865), (0.2121, -2.549, -0.6865), (0.199, -2.528, -0.6865), (0.001, -2.751, -0.6865), (0.02316, -2.762, -0.6865), (0.1828, -2.509, -0.6865), (0.1638, -2.494, -0.6865), (0.04672, -2.769, -0.6865), (0.1425, -2.482, -0.6865), (0.1196, -2.473, -0.6865), (0.07106, -2.772, -0.6865), (0.09557, -2.771, -0.6865), (0.09557, -2.468, -0.6865), (0.07106, -2.467, -0.6865), (0.1196, -2.766, -0.6865), (0.04672, -2.47, -0.6865), (0.1425, -2.757, -0.6865), (0.1638, -2.745, -0.6865), (0.02316, -2.477, -0.6865), (0.001, -2.487, -0.6865), (0.1828, -2.729, -0.6865), (-0.01918, -2.501, -0.6865), (0.199, -2.711, -0.6865), (-0.03687, -2.518, -0.6865), (0.2121, -2.69, -0.6865), (0.2218, -2.668, -0.6865), (-0.05161, -2.538, -0.6865), (-0.063, -2.56, -0.6865), (0.2276, -2.644, -0.6865), (-0.07077, -2.583, -0.6865), (-0.07471, -2.607, -0.6865), (-0.07471, -2.632, -0.6865), (0.1491, -2.713, 3.426), (0.155, -0.1256, 0.8407), (0.1604, -0.1236, 0.8427), (0.1235, -0.1172, 0.8491), (0.1213, -2.699, 3.439), (0.1206, -2.695, 3.444), (0.127, -0.1207, 0.8456), (0.1707, -2.691, 3.448), (0.1714, -0.1088, 0.8575), (0.1707, -0.1045, 0.8618), (0.1714, -2.695, 3.444), (0.155, -2.712, 3.427), (0.1685, -2.687, 3.452), (0.1685, -0.1005, 0.8658), (0.165, -0.09692, 0.8694), (0.1235, -2.703, 3.435), (0.165, -2.683, 3.456), (0.1316, -0.1236, 0.8427), (0.165, -0.1207, 0.8456), (0.1604, -2.68, 3.459), (0.1604, -0.09405, 0.8723), (0.155, -0.09204, 0.8743), (0.155, -2.678, 3.461), (0.1491, -0.091, 0.8753), (0.127, -2.707, 3.432), (0.1491, -2.677, 3.462), (0.137, -0.1256, 0.8407), (0.1429, -2.677, 3.462), (0.1429, -0.091, 0.8753), (0.137, -0.09204, 0.8743), (0.1685, -0.1172, 0.8491), (0.137, -2.678, 3.461), (0.1316, -0.09405, 0.8723), (0.1604, -2.71, 3.429), (0.1316, -2.71, 3.429), (0.1429, -0.1267, 0.8396), (0.1316, -2.68, 3.459), (0.165, -2.707, 3.432), (0.127, -2.683, 3.456), (0.127, -0.09692, 0.8694), (0.137, -2.712, 3.427), (0.1235, -2.687, 3.452), (0.1235, -0.1005, 0.8658), (0.1685, -2.703, 3.435), (0.1707, -2.699, 3.439), (0.1707, -0.1131, 0.8532), (0.1213, -0.1045, 0.8618), (0.1206, -0.1088, 0.8575), (0.1491, -0.1267, 0.8396), (0.1429, -2.713, 3.426), (0.1213, -2.691, 3.448), (0.1213, -0.1131, 0.8532), (0.08179, -2.582, -0.6865), (0.09071, -2.584, -0.6865), (0.09071, -2.655, -0.6865), (0.08179, -2.657, -0.6865), (0.1109, -2.602, -0.6865), (0.1142, -2.61, -0.6865), (0.04346, -2.602, -0.6865), (0.04021, -2.61, -0.6865), (0.09884, -2.588, -0.6865), (0.09884, -2.651, -0.6865), (0.1057, -2.594, -0.6865), (0.04868, -2.594, -0.6865), (0.1057, -2.645, -0.6865), (0.05556, -2.588, -0.6865), (0.1109, -2.637, -0.6865), (0.04868, -2.645, -0.6865), (0.05556, -2.651, -0.6865), (0.06369, -2.584, -0.6865), (0.04346, -2.637, -0.6865), (0.06369, -2.655, -0.6865), (0.1142, -2.629, -0.6865), (0.04021, -2.629, -0.6865), (0.07261, -2.582, -0.6865), (0.07261, -2.657, -0.6865), (0.1153, -2.619, -0.6865), (0.0391, -2.619, -0.6865), (0.1235, -0.1172, 0.8491), (0.1316, -0.1236, 0.8427), (0.137, -0.1256, 0.8407), (0.1213, -0.1045, 0.8618), (0.155, -0.1256, 0.8407), (0.1235, -0.1005, 0.8658), (0.127, -0.09692, 0.8694), (0.1316, -0.09405, 0.8723), (0.165, -0.1207, 0.8456), (0.1604, -0.09405, 0.8723), (0.1707, -0.1045, 0.8618), (0.0, -0.07249, 0.8579), (0.0, -0.07249, 0.8938), (0.0, -0.05453, 0.8759), (0.0, -0.09045, 0.8759), (1.818, -0.09045, 0.8759), (1.818, -0.09017, 0.8761), (0.0, -0.07249, 0.8938), (1.843, -0.09045, 0.8759), (3.658, -0.09045, 0.8759), (1.843, -0.09017, 0.8761), (3.658, -0.07249, 0.8938), (3.658, -0.05453, 0.8759), (3.658, -0.07249, 0.8938), (3.658, -0.07249, 0.8579), (1.818, -0.07447, 0.8599), (0.0, -0.07249, 0.8579), (1.843, -0.07447, 0.8599), (3.658, -0.07249, 0.8579), (1.818, -0.09215, 0.8422), (1.818, -0.7191, 1.504), (1.818, -0.7188, 1.505), (1.818, -0.737, 1.522), (1.818, -1.366, 2.151), (1.818, -0.7367, 1.523), (1.818, -1.365, 2.151), (1.818, -1.384, 2.169), (1.818, -2.012, 2.798), (1.818, -1.383, 2.169), (1.818, -2.012, 2.798), (1.818, -2.03, 2.816), (1.818, -2.659, 3.444), (1.818, -2.03, 2.816), (1.818, -2.659, 3.444), (1.818, -2.696, 3.446), (1.818, -2.677, 3.462), (1.818, -2.678, 3.464), (1.818, -2.676, 3.462), (1.843, -0.7188, 1.505), (1.843, -0.09215, 0.8422), (1.843, -0.7191, 1.504), (1.843, -1.366, 2.151), (1.843, -0.737, 1.522), (1.843, -0.7367, 1.523), (1.843, -1.365, 2.151), (1.843, -2.012, 2.798), (1.843, -1.384, 2.169), (1.843, -1.383, 2.169), (1.843, -2.012, 2.798), (1.843, -2.659, 3.444), (1.843, -2.03, 2.816), (1.843, -2.03, 2.816), (1.843, -2.659, 3.444), (1.843, -2.696, 3.446), (1.843, -2.677, 3.462), (1.843, -2.678, 3.464), (1.843, -2.676, 3.462), (0.0, -2.677, 3.462), (0.0, -2.659, 3.48), (3.658, -2.677, 3.462), (3.658, -2.659, 3.48), (0.0, -2.659, 3.444), (0.0, -2.641, 3.462), (3.658, -2.659, 3.444), (3.658, -2.641, 3.462), (0.0, -2.03, 2.816), (0.0, -2.012, 2.834), (3.658, -2.03, 2.816), (3.658, -2.012, 2.834), (0.0, -2.012, 2.798), (0.0, -1.994, 2.816), (3.658, -2.012, 2.798), (3.658, -1.994, 2.816), (0.0, -1.384, 2.169), (0.0, -1.366, 2.187), (3.658, -1.384, 2.169), (3.658, -1.366, 2.187), (0.0, -1.366, 2.151), (0.0, -1.348, 2.169), (3.658, -1.366, 2.151), (3.658, -1.348, 2.169), (0.0, -0.737, 1.522), (0.0, -0.7191, 1.54), (3.658, -0.737, 1.522), (3.658, -0.7191, 1.54), (0.0, -0.7191, 1.504), (0.0, -0.7011, 1.522), (3.658, -0.7191, 1.504), (3.658, -0.7011, 1.522), (1.843, -0.09215, 0.8422), (1.818, -0.09215, 0.8422), (3.658, -2.677, 3.462), (0.0, -2.677, 3.462), (3.658, -2.012, 2.834), (3.658, -2.012, 2.798), (0.0, -2.012, 2.834), (0.0, -2.012, 2.798), (3.658, -1.348, 2.169), (3.658, -1.366, 2.187), (0.0, -1.348, 2.169), (0.0, -1.366, 2.187), (3.658, -0.737, 1.522), (3.658, -0.7191, 1.504), (3.658, -0.7011, 1.522), (3.658, -0.7191, 1.54), (0.0, -0.7011, 1.522), (0.0, -0.7191, 1.54), (0.0, -0.7191, 1.504), (0.0, -0.737, 1.522), (3.442, -0.1969, 0.2279), (3.438, -0.1727, 0.2279), (3.442, -0.1969, -0.6865), (3.743, -0.1604, 0.2279), (3.743, -0.1604, -0.6865), (3.741, -0.136, -0.6865), (3.45, -0.2201, 0.2279), (3.45, -0.2201, -0.6865), (3.461, -0.2419, -0.6865), (3.741, -0.136, 0.2279), (3.461, -0.2419, 0.2279), (3.476, -0.2615, -0.6865), (3.735, -0.1121, 0.2279), (3.735, -0.1121, -0.6865), (3.476, -0.2615, 0.2279), (3.494, -0.2784, -0.6865), (3.725, -0.08958, 0.2279), (3.725, -0.08958, -0.6865), (3.712, -0.06885, -0.6865), (3.494, -0.2784, 0.2279), (3.712, -0.06885, 0.2279), (3.514, -0.2924, 0.2279), (3.514, -0.2924, -0.6865), (3.536, -0.3029, 0.2279), (3.536, -0.3029, -0.6865), (3.696, -0.05049, 0.2279), (3.696, -0.05049, -0.6865), (3.677, -0.03498, -0.6865), (3.56, -0.3097, 0.2279), (3.56, -0.3097, -0.6865), (3.677, -0.03498, 0.2279), (3.656, -0.02271, -0.6865), (3.656, -0.02271, 0.2279), (3.633, -0.01402, -0.6865), (3.584, -0.3127, 0.2279), (3.584, -0.3127, -0.6865), (3.633, -0.01402, 0.2279), (3.609, -0.3117, 0.2279), (3.609, -0.3117, -0.6865), (3.609, -0.009111, 0.2279), (3.609, -0.009111, -0.6865), (3.584, -0.008123, -0.6865), (3.633, -0.3068, 0.2279), (3.633, -0.3068, -0.6865), (3.584, -0.008124, 0.2279), (3.56, -0.01108, -0.6865), (3.656, -0.2981, 0.2279), (3.656, -0.2981, -0.6865), (3.56, -0.01108, 0.2279), (3.677, -0.2858, 0.2279), (3.677, -0.2858, -0.6865), (3.536, -0.0179, 0.2279), (3.536, -0.0179, -0.6865), (3.514, -0.02842, -0.6865), (3.696, -0.2703, 0.2279), (3.696, -0.2703, -0.6865), (3.514, -0.02842, 0.2279), (3.494, -0.04235, -0.6865), (3.712, -0.252, 0.2279), (3.712, -0.252, -0.6865), (3.494, -0.04235, 0.2279), (3.476, -0.05934, -0.6865), (3.725, -0.2312, 0.2279), (3.476, -0.05934, 0.2279), (3.725, -0.2312, -0.6865), (3.735, -0.2087, 0.2279), (3.461, -0.07895, 0.2279), (3.735, -0.2087, -0.6865), (3.461, -0.07895, -0.6865), (3.45, -0.1007, -0.6865), (3.741, -0.1848, 0.2279), (3.741, -0.1848, -0.6865), (3.45, -0.1007, 0.2279), (3.442, -0.1239, -0.6865), (3.442, -0.1239, 0.2279), (3.438, -0.1481, -0.6865), (3.438, -0.1481, 0.2279), (3.438, -0.1727, -0.6865), (3.619, -0.1524, 0.2279), (3.595, -0.188, 0.2279), (3.586, -0.1902, 0.2279), (3.595, -0.1168, 0.2279), (3.547, -0.1347, 0.2279), (3.618, -0.1433, 0.2279), (3.544, -0.1433, 0.2279), (3.603, -0.121, 0.2279), (3.603, -0.1838, 0.2279), (3.615, -0.1347, 0.2279), (3.61, -0.1271, 0.2279), (3.553, -0.1271, 0.2279), (3.61, -0.1777, 0.2279), (3.56, -0.121, 0.2279), (3.615, -0.1701, 0.2279), (3.553, -0.1777, 0.2279), (3.56, -0.1838, 0.2279), (3.568, -0.1168, 0.2279), (3.547, -0.1701, 0.2279), (3.568, -0.188, 0.2279), (3.577, -0.1146, 0.2279), (3.618, -0.1615, 0.2279), (3.544, -0.1615, 0.2279), (3.577, -0.1902, 0.2279), (3.543, -0.1524, 0.2279), (3.586, -0.1146, 0.2279), (3.619, -0.1524, -0.6865), (3.586, -0.1902, -0.6865), (3.595, -0.188, -0.6865), (3.595, -0.1168, -0.6865), (3.547, -0.1347, -0.6865), (3.618, -0.1433, -0.6865), (3.544, -0.1433, -0.6865), (3.603, -0.121, -0.6865), (3.603, -0.1838, -0.6865), (3.615, -0.1347, -0.6865), (3.61, -0.1271, -0.6865), (3.553, -0.1271, -0.6865), (3.61, -0.1777, -0.6865), (3.56, -0.121, -0.6865), (3.615, -0.1701, -0.6865), (3.553, -0.1777, -0.6865), (3.56, -0.1838, -0.6865), (3.568, -0.1168, -0.6865), (3.547, -0.1701, -0.6865), (3.568, -0.188, -0.6865), (3.577, -0.1146, -0.6865), (3.618, -0.1615, -0.6865), (3.544, -0.1615, -0.6865), (3.577, -0.1902, -0.6865), (3.543, -0.1524, -0.6865), (3.586, -0.1146, -0.6865), (3.586, -0.1902, 0.8375), (3.577, -0.1902, 0.8375), (3.595, -0.188, 0.8375), (3.603, -0.1838, 0.8375), (3.618, -0.1433, 0.8375), (3.619, -0.1524, 0.8375), (3.61, -0.1777, 0.8375), (3.615, -0.1347, 0.8375), (3.615, -0.1701, 0.8375), (3.61, -0.1271, 0.8375), (3.618, -0.1615, 0.8375), (3.603, -0.121, 0.8375), (3.595, -0.1168, 0.8375), (3.586, -0.1146, 0.8375), (3.577, -0.1146, 0.8375), (3.568, -0.1168, 0.8375), (3.56, -0.121, 0.8375), (3.553, -0.1271, 0.8375), (3.547, -0.1347, 0.8375), (3.544, -0.1433, 0.8375), (3.543, -0.1524, 0.8375), (3.544, -0.1615, 0.8375), (3.547, -0.1701, 0.8375), (3.553, -0.1777, 0.8375), (3.56, -0.1838, 0.8375), (3.568, -0.188, 0.8375), (3.83, -0.2416, 0.7975), (3.83, -0.2505, 0.7997), (-0.1322, -0.2505, 0.7997), (-0.1322, -0.2416, 0.7975), (3.83, -0.2324, 0.7975), (-0.1322, -0.2324, 0.7975), (-0.1322, -0.2235, 0.7997), (3.83, -0.2235, 0.7997), (3.83, -0.2, 0.8444), (-0.1322, -0.1989, 0.8353), (-0.1322, -0.2, 0.8444), (3.83, -0.1989, 0.8353), (3.83, -0.2154, 0.804), (-0.1322, -0.2154, 0.804), (3.83, -0.2033, 0.853), (-0.1322, -0.2033, 0.853), (-0.1322, -0.2085, 0.81), (3.83, -0.2085, 0.81), (3.83, -0.2085, 0.8606), (-0.1322, -0.2085, 0.8606), (3.83, -0.2033, 0.8176), (-0.1322, -0.2033, 0.8176), (3.83, -0.2154, 0.8667), (-0.1322, -0.2154, 0.8667), (3.83, -0.2, 0.8262), (-0.1322, -0.2, 0.8262), (3.83, -0.2235, 0.8709), (-0.1322, -0.2235, 0.8709), (3.83, -0.2324, 0.8731), (-0.1322, -0.2324, 0.8731), (3.83, -0.2416, 0.8731), (-0.1322, -0.2416, 0.8731), (3.83, -0.2505, 0.8709), (-0.1322, -0.2505, 0.8709), (3.83, -0.2586, 0.8667), (-0.1322, -0.2586, 0.8667), (3.83, -0.2655, 0.8606), (-0.1322, -0.2655, 0.8606), (3.83, -0.2707, 0.853), (-0.1322, -0.2707, 0.853), (3.83, -0.274, 0.8444), (-0.1322, -0.274, 0.8444), (3.83, -0.2751, 0.8353), (-0.1322, -0.2751, 0.8353), (3.83, -0.274, 0.8262), (-0.1322, -0.274, 0.8262), (3.83, -0.2707, 0.8176), (-0.1322, -0.2707, 0.8176), (3.83, -0.2655, 0.81), (-0.1322, -0.2655, 0.81), (3.83, -0.2586, 0.804), (-0.1322, -0.2586, 0.804)], [], [(0, 1, 2), (3, 4, 5), (6, 2, 7), (6, 7, 8), (6, 0, 2), (9, 3, 5), (10, 8, 11), (10, 6, 8), (12, 5, 13), (12, 9, 5), (14, 11, 15), (14, 10, 11), (16, 13, 17), (16, 17, 18), (16, 12, 13), (19, 14, 15), (20, 16, 18), (21, 15, 22), (21, 19, 15), (23, 22, 24), (25, 18, 26), (25, 26, 27), (25, 20, 18), (23, 21, 22), (28, 24, 29), (30, 25, 27), (30, 27, 31), (28, 23, 24), (32, 30, 31), (32, 31, 33), (34, 29, 35), (34, 28, 29), (36, 32, 33), (37, 34, 35), (37, 35, 38), (39, 36, 33), (39, 33, 40), (39, 40, 41), (42, 37, 38), (42, 38, 43), (44, 39, 41), (44, 41, 45), (46, 42, 43), (46, 43, 47), (48, 44, 45), (49, 46, 47), (49, 47, 50), (51, 48, 45), (51, 45, 52), (51, 52, 53), (54, 49, 50), (54, 50, 55), (56, 51, 53), (56, 53, 57), (58, 54, 55), (58, 55, 59), (60, 56, 57), (60, 57, 61), (62, 58, 59), (63, 60, 61), (62, 59, 64), (65, 62, 64), (66, 63, 61), (65, 64, 67), (66, 61, 68), (66, 68, 69), (70, 65, 67), (70, 67, 71), (72, 66, 69), (72, 69, 73), (3, 70, 71), (3, 71, 4), (74, 72, 73), (74, 73, 75), (76, 74, 75), (76, 75, 77), (1, 77, 2), (1, 76, 77), (78, 74, 79), (78, 72, 74), (36, 39, 80), (81, 82, 42), (36, 80, 83), (81, 42, 46), (12, 84, 9), (85, 63, 66), (85, 66, 72), (32, 83, 86), (32, 36, 83), (85, 72, 78), (16, 87, 84), (88, 81, 46), (88, 46, 49), (16, 84, 12), (30, 86, 89), (54, 88, 49), (30, 32, 86), (20, 89, 87), (20, 87, 16), (90, 63, 85), (25, 30, 89), (25, 89, 20), (91, 88, 54), (60, 90, 92), (60, 63, 90), (58, 91, 54), (56, 60, 92), (56, 92, 93), (94, 10, 14), (95, 14, 19), (95, 19, 21), (62, 91, 58), (95, 94, 14), (62, 96, 91), (51, 56, 93), (97, 0, 6), (97, 6, 10), (97, 10, 94), (65, 96, 62), (98, 21, 23), (65, 99, 96), (98, 23, 28), (98, 95, 21), (48, 93, 100), (48, 51, 93), (101, 1, 0), (101, 0, 97), (70, 99, 65), (102, 28, 34), (44, 100, 80), (44, 48, 100), (102, 98, 28), (79, 1, 101), (3, 99, 70), (3, 103, 99), (79, 74, 76), (79, 76, 1), (82, 102, 34), (82, 34, 37), (82, 37, 42), (39, 44, 80), (9, 84, 103), (9, 103, 3), (73, 104, 105), (69, 104, 73), (40, 33, 106), (107, 108, 43), (106, 33, 109), (43, 108, 47), (110, 13, 5), (61, 111, 68), (68, 111, 69), (109, 31, 112), (33, 31, 109), (69, 111, 104), (113, 17, 110), (108, 114, 47), (47, 114, 50), (110, 17, 13), (112, 27, 115), (114, 55, 50), (31, 27, 112), (115, 18, 113), (113, 18, 17), (61, 116, 111), (27, 26, 115), (115, 26, 18), (114, 117, 55), (116, 57, 118), (61, 57, 116), (117, 59, 55), (57, 53, 118), (118, 53, 119), (8, 120, 11), (11, 121, 15), (15, 121, 22), (117, 64, 59), (120, 121, 11), (122, 64, 117), (53, 52, 119), (2, 123, 7), (7, 123, 8), (8, 123, 120), (122, 67, 64), (22, 124, 24), (125, 67, 122), (24, 124, 29), (121, 124, 22), (119, 45, 126), (52, 45, 119), (77, 127, 2), (2, 127, 123), (125, 71, 67), (29, 128, 35), (126, 41, 106), (45, 41, 126), (124, 128, 29), (77, 105, 127), (125, 4, 71), (129, 4, 125), (73, 105, 75), (75, 105, 77), (128, 107, 35), (35, 107, 38), (38, 107, 43), (41, 40, 106), (110, 5, 129), (129, 5, 4), (130, 131, 82), (132, 82, 81), (132, 81, 88), (132, 130, 82), (133, 88, 91), (133, 132, 88), (134, 103, 84), (134, 84, 87), (134, 135, 103), (136, 133, 91), (137, 134, 87), (138, 91, 96), (138, 96, 99), (138, 136, 91), (139, 87, 89), (139, 137, 87), (140, 99, 103), (140, 138, 99), (135, 140, 103), (141, 89, 86), (141, 139, 89), (142, 86, 83), (142, 83, 80), (142, 141, 86), (143, 142, 80), (144, 80, 100), (144, 100, 93), (144, 143, 80), (145, 93, 92), (145, 144, 93), (146, 145, 92), (147, 92, 90), (147, 90, 85), (147, 146, 92), (148, 147, 85), (149, 148, 85), (149, 85, 78), (149, 78, 79), (150, 149, 79), (151, 150, 79), (151, 79, 101), (151, 101, 97), (152, 97, 94), (152, 151, 97), (153, 152, 94), (154, 94, 95), (154, 95, 98), (154, 153, 94), (155, 98, 102), (155, 154, 98), (131, 102, 82), (131, 155, 102), (120, 123, 121), (123, 124, 121), (127, 105, 123), (124, 107, 128), (105, 104, 123), (118, 119, 116), (116, 119, 111), (111, 119, 104), (107, 119, 108), (123, 119, 124), (124, 119, 107), (104, 119, 123), (114, 125, 117), (117, 125, 122), (129, 109, 110), (106, 109, 126), (126, 109, 119), (108, 109, 114), (125, 109, 129), (119, 109, 108), (114, 109, 125), (110, 112, 113), (109, 112, 110), (112, 115, 113), (152, 153, 154), (155, 152, 154), (150, 151, 152), (130, 155, 131), (149, 150, 152), (145, 146, 147), (145, 147, 148), (145, 148, 149), (145, 130, 132), (145, 152, 155), (145, 155, 130), (145, 149, 152), (140, 133, 136), (140, 136, 138), (142, 135, 134), (142, 143, 144), (142, 144, 145), (142, 132, 133), (142, 140, 135), (142, 145, 132), (142, 133, 140), (141, 134, 137), (141, 142, 134), (139, 141, 137), (156, 157, 158), (156, 158, 159), (160, 161, 162), (160, 163, 161), (164, 165, 166), (164, 167, 165), (168, 169, 170), (168, 171, 169), (172, 164, 166), (173, 168, 170), (173, 174, 168), (175, 159, 176), (175, 156, 159), (177, 162, 178), (179, 171, 174), (180, 181, 182), (177, 160, 162), (183, 166, 184), (185, 179, 174), (183, 172, 166), (186, 174, 173), (187, 176, 188), (186, 173, 189), (187, 175, 176), (186, 185, 174), (190, 178, 191), (192, 180, 193), (190, 177, 178), (192, 193, 194), (195, 186, 189), (196, 184, 197), (198, 189, 199), (198, 199, 200), (198, 195, 189), (201, 188, 202), (201, 187, 188), (203, 191, 204), (203, 190, 191), (205, 200, 206), (207, 192, 208), (205, 198, 200), (209, 205, 206), (210, 206, 211), (210, 211, 212), (213, 207, 214), (210, 209, 206), (179, 215, 171), (179, 213, 215), (216, 202, 217), (218, 212, 219), (216, 201, 202), (169, 171, 220), (218, 210, 212), (169, 220, 197), (221, 222, 223), (222, 224, 223), (223, 224, 181), (224, 182, 181), (182, 193, 180), (194, 208, 192), (208, 214, 207), (214, 215, 213), (225, 221, 226), (227, 218, 219), (228, 203, 204), (229, 228, 204), (229, 204, 230), (231, 229, 230), (232, 231, 233), (167, 232, 233), (196, 183, 184), (220, 196, 197), (234, 219, 235), (234, 227, 219), (226, 216, 217), (226, 217, 225), (236, 235, 237), (236, 234, 235), (238, 237, 239), (231, 230, 233), (238, 239, 240), (241, 236, 237), (241, 237, 238), (158, 238, 240), (242, 158, 240), (223, 226, 221), (243, 236, 241), (157, 243, 241), (167, 233, 165), (157, 241, 158), (163, 242, 161), (163, 158, 242), (240, 244, 242), (242, 244, 245), (244, 246, 245), (245, 247, 162), (162, 247, 248), (246, 247, 245), (249, 212, 247), (248, 212, 250), (250, 212, 204), (247, 212, 248), (204, 211, 230), (212, 211, 204), (184, 169, 197), (211, 206, 230), (230, 200, 251), (206, 200, 230), (251, 252, 165), (200, 252, 251), (169, 189, 253), (253, 189, 173), (165, 189, 254), (254, 189, 184), (184, 189, 169), (252, 189, 165), (243, 157, 156), (236, 156, 175), (236, 175, 187), (236, 243, 156), (234, 236, 187), (227, 187, 201), (227, 234, 187), (218, 201, 216), (218, 227, 201), (210, 216, 226), (210, 218, 216), (179, 207, 213), (209, 226, 223), (209, 210, 226), (205, 223, 181), (205, 181, 180), (205, 209, 223), (198, 205, 180), (195, 179, 185), (195, 185, 186), (195, 180, 192), (195, 192, 207), (195, 207, 179), (195, 198, 180), (255, 177, 190), (255, 256, 177), (257, 190, 203), (257, 255, 190), (258, 171, 215), (259, 203, 228), (260, 215, 214), (259, 228, 229), (260, 258, 215), (259, 257, 203), (261, 229, 231), (261, 259, 229), (262, 214, 208), (262, 260, 214), (263, 194, 193), (264, 231, 232), (263, 208, 194), (264, 232, 167), (263, 262, 208), (264, 261, 231), (265, 167, 164), (265, 264, 167), (266, 193, 182), (266, 263, 193), (267, 164, 172), (267, 172, 183), (267, 265, 164), (268, 224, 222), (268, 182, 224), (268, 266, 182), (269, 183, 196), (269, 267, 183), (270, 196, 220), (271, 222, 221), (271, 268, 222), (270, 269, 196), (258, 220, 171), (258, 270, 220), (272, 225, 217), (272, 221, 225), (272, 271, 221), (273, 217, 202), (273, 272, 217), (274, 273, 202), (274, 202, 188), (275, 274, 188), (275, 188, 176), (276, 275, 176), (276, 176, 159), (277, 159, 158), (277, 276, 159), (278, 277, 158), (279, 158, 163), (279, 278, 158), (280, 163, 160), (280, 279, 163), (256, 160, 177), (256, 280, 160), (158, 241, 281), (158, 281, 282), (158, 282, 238), (241, 238, 281), (281, 238, 282), (171, 168, 283), (171, 283, 284), (171, 284, 285), (168, 174, 286), (168, 286, 283), (283, 286, 284), (284, 286, 285), (285, 286, 287), (171, 285, 287), (171, 287, 286), (171, 286, 174), (288, 280, 289), (290, 280, 288), (291, 292, 293), (291, 293, 294), (295, 296, 290), (297, 298, 299), (295, 290, 288), (300, 299, 301), (300, 297, 299), (302, 303, 298), (304, 291, 294), (304, 294, 271), (302, 298, 297), (305, 301, 306), (305, 300, 301), (307, 308, 303), (307, 303, 302), (309, 306, 310), (311, 296, 295), (309, 305, 306), (312, 313, 308), (311, 314, 296), (312, 308, 307), (315, 271, 272), (315, 304, 271), (316, 310, 317), (318, 319, 314), (316, 309, 310), (318, 314, 311), (320, 321, 313), (322, 272, 323), (320, 313, 312), (322, 315, 272), (324, 325, 319), (324, 319, 318), (326, 323, 327), (326, 322, 323), (328, 316, 317), (329, 327, 325), (329, 326, 327), (330, 331, 321), (329, 325, 324), (330, 321, 320), (332, 328, 317), (333, 328, 332), (334, 335, 331), (334, 331, 330), (289, 333, 332), (289, 256, 333), (292, 335, 334), (292, 334, 293), (280, 256, 289), (336, 337, 338), (339, 340, 341), (339, 342, 340), (343, 341, 344), (343, 339, 341), (345, 346, 342), (347, 338, 348), (337, 349, 350), (347, 336, 338), (351, 352, 353), (352, 354, 353), (355, 356, 357), (358, 355, 357), (359, 358, 360), (361, 359, 362), (363, 364, 365), (366, 363, 367), (343, 344, 368), (369, 366, 370), (370, 366, 371), (371, 366, 372), (372, 366, 373), (374, 369, 375), (375, 369, 376), (377, 374, 378), (379, 347, 348), (378, 374, 380), (381, 377, 382), (381, 382, 383), (384, 381, 385), (386, 387, 388), (389, 379, 348), (386, 388, 390), (390, 388, 391), (392, 390, 391), (393, 392, 394), (395, 393, 396), (395, 396, 397), (398, 399, 400), (401, 402, 403), (404, 405, 406), (407, 404, 406), (408, 379, 389), (407, 406, 409), (410, 407, 409), (411, 412, 413), (414, 411, 415), (394, 396, 393), (391, 394, 392), (385, 388, 384), (384, 388, 387), (416, 380, 374), (417, 368, 418), (419, 420, 421), (417, 343, 368), (422, 419, 423), (423, 419, 421), (424, 422, 423), (425, 424, 426), (426, 424, 427), (356, 389, 357), (356, 408, 389), (324, 428, 429), (324, 418, 428), (324, 417, 418), (358, 357, 360), (430, 429, 414), (430, 324, 429), (359, 360, 362), (415, 430, 414), (361, 362, 431), (432, 361, 431), (413, 412, 433), (413, 415, 411), (434, 432, 431), (434, 431, 435), (436, 434, 435), (315, 433, 437), (315, 413, 433), (315, 437, 438), (439, 436, 435), (365, 439, 435), (364, 439, 365), (304, 315, 438), (304, 440, 410), (304, 438, 440), (363, 365, 367), (409, 304, 410), (441, 367, 421), (441, 366, 367), (373, 366, 441), (420, 441, 421), (369, 370, 442), (376, 369, 442), (374, 375, 416), (443, 406, 405), (443, 405, 444), (424, 423, 427), (382, 377, 378), (331, 443, 444), (331, 445, 446), (331, 444, 445), (385, 381, 383), (447, 331, 446), (447, 448, 449), (447, 446, 448), (450, 426, 451), (450, 425, 426), (452, 450, 451), (453, 447, 449), (453, 449, 401), (454, 452, 451), (455, 454, 451), (456, 454, 455), (457, 456, 455), (458, 457, 455), (403, 402, 398), (403, 453, 401), (459, 458, 455), (459, 455, 460), (461, 459, 460), (462, 461, 460), (463, 462, 460), (464, 463, 460), (465, 464, 460), (400, 403, 398), (466, 465, 460), (467, 466, 460), (395, 397, 466), (395, 466, 467), (468, 395, 467), (469, 400, 399), (469, 399, 470), (471, 467, 472), (471, 468, 467), (473, 471, 472), (474, 473, 472), (475, 469, 470), (475, 476, 477), (475, 478, 476), (475, 470, 478), (479, 474, 472), (480, 475, 477), (480, 481, 474), (480, 477, 481), (306, 479, 482), (306, 474, 479), (306, 480, 474), (310, 306, 482), (483, 482, 484), (483, 310, 482), (485, 483, 484), (486, 484, 487), (486, 485, 484), (488, 486, 487), (489, 483, 490), (489, 490, 491), (489, 310, 483), (354, 488, 487), (354, 487, 353), (492, 491, 493), (492, 493, 494), (492, 489, 491), (351, 353, 495), (496, 351, 495), (497, 492, 494), (497, 494, 498), (497, 498, 345), (349, 496, 495), (349, 495, 350), (342, 346, 340), (342, 497, 345), (338, 337, 350), (499, 500, 387), (501, 502, 503), (496, 349, 504), (345, 505, 506), (507, 499, 390), (508, 509, 510), (511, 512, 501), (346, 345, 506), (346, 506, 513), (514, 515, 516), (514, 516, 508), (517, 507, 392), (518, 519, 511), (520, 521, 402), (341, 340, 522), (523, 524, 514), (525, 526, 518), (527, 517, 395), (528, 525, 518), (529, 520, 401), (530, 531, 523), (486, 488, 532), (533, 527, 468), (534, 535, 528), (485, 486, 536), (483, 485, 537), (483, 537, 538), (539, 540, 446), (539, 446, 445), (541, 542, 543), (544, 473, 474), (544, 533, 473), (481, 544, 474), (490, 538, 545), (490, 483, 538), (414, 429, 546), (547, 539, 444), (548, 544, 477), (549, 550, 541), (411, 551, 552), (553, 548, 478), (554, 547, 404), (555, 556, 549), (498, 494, 557), (498, 557, 558), (345, 498, 558), (345, 558, 505), (559, 553, 470), (433, 412, 560), (408, 356, 561), (356, 355, 562), (358, 359, 563), (359, 361, 564), (439, 364, 565), (364, 363, 565), (363, 366, 566), (366, 369, 567), (366, 567, 566), (369, 374, 567), (437, 568, 569), (374, 377, 570), (377, 381, 571), (381, 384, 571), (384, 387, 500), (437, 433, 568), (387, 386, 499), (386, 390, 499), (390, 392, 507), (392, 393, 517), (393, 395, 517), (395, 468, 527), (468, 471, 533), (471, 473, 533), (481, 477, 544), (438, 569, 556), (477, 476, 548), (476, 478, 548), (478, 470, 553), (438, 437, 569), (470, 399, 559), (438, 556, 555), (354, 352, 572), (488, 354, 573), (491, 490, 545), (493, 491, 574), (574, 491, 575), (576, 440, 438), (494, 493, 557), (557, 493, 574), (577, 578, 579), (578, 580, 581), (580, 582, 581), (582, 583, 584), (583, 585, 586), (585, 587, 586), (587, 588, 589), (588, 590, 589), (591, 576, 438), (592, 564, 361), (564, 563, 359), (593, 562, 355), (591, 438, 555), (562, 561, 356), (561, 594, 408), (594, 595, 379), (504, 596, 496), (496, 596, 351), (596, 572, 351), (351, 572, 352), (572, 573, 354), (573, 532, 488), (532, 536, 486), (536, 537, 485), (545, 575, 491), (597, 598, 599), (599, 598, 600), (598, 601, 600), (600, 601, 534), (601, 535, 534), (535, 602, 528), (602, 525, 528), (526, 603, 518), (603, 519, 518), (519, 512, 511), (512, 502, 501), (502, 604, 503), (604, 605, 606), (604, 606, 503), (607, 608, 609), (610, 555, 611), (612, 597, 510), (610, 591, 555), (510, 597, 599), (509, 612, 510), (516, 509, 508), (524, 515, 514), (613, 524, 523), (531, 613, 523), (614, 531, 530), (615, 614, 530), (615, 530, 543), (542, 615, 543), (616, 542, 541), (550, 616, 541), (617, 550, 549), (556, 617, 549), (560, 568, 433), (589, 618, 619), (552, 560, 412), (546, 551, 414), (620, 546, 428), (428, 546, 429), (621, 620, 418), (589, 590, 618), (418, 620, 428), (622, 522, 340), (340, 346, 622), (622, 346, 513), (344, 341, 623), (623, 341, 522), (399, 398, 521), (399, 521, 559), (398, 402, 521), (402, 401, 520), (401, 449, 529), (449, 448, 529), (529, 448, 540), (448, 446, 540), (445, 444, 539), (444, 405, 547), (405, 404, 547), (624, 611, 619), (404, 407, 554), (407, 410, 554), (624, 610, 611), (554, 410, 576), (410, 440, 576), (412, 411, 552), (411, 414, 551), (418, 368, 625), (418, 625, 621), (368, 344, 623), (368, 623, 625), (586, 587, 589), (434, 619, 618), (434, 624, 619), (434, 618, 626), (432, 434, 626), (432, 626, 592), (361, 432, 592), (565, 434, 436), (565, 436, 439), (565, 624, 434), (584, 583, 586), (358, 563, 593), (566, 565, 363), (581, 582, 584), (355, 358, 593), (579, 578, 581), (608, 577, 579), (570, 567, 374), (609, 608, 579), (379, 408, 594), (347, 379, 595), (347, 595, 627), (571, 570, 377), (606, 607, 609), (605, 607, 606), (336, 347, 627), (336, 627, 628), (500, 571, 384), (337, 336, 628), (337, 628, 629), (349, 337, 629), (349, 629, 504), (630, 631, 632), (631, 633, 634), (635, 636, 630), (633, 636, 637), (630, 636, 631), (631, 636, 633), (638, 639, 640), (641, 642, 643), (643, 642, 635), (636, 642, 644), (644, 642, 645), (635, 642, 636), (646, 338, 641), (641, 338, 642), (647, 648, 639), (646, 649, 338), (648, 650, 639), (650, 651, 639), (649, 652, 653), (640, 652, 654), (654, 652, 646), (639, 652, 640), (646, 652, 649), (651, 652, 639), (655, 656, 657), (655, 658, 425), (396, 659, 660), (396, 394, 659), (655, 425, 656), (661, 657, 662), (661, 655, 657), (663, 664, 665), (666, 662, 667), (668, 669, 370), (666, 661, 662), (663, 665, 670), (668, 370, 371), (663, 671, 664), (668, 371, 372), (672, 666, 667), (397, 660, 673), (674, 663, 670), (397, 396, 660), (675, 667, 676), (675, 676, 677), (678, 674, 670), (675, 672, 667), (678, 670, 679), (373, 668, 372), (466, 673, 680), (466, 397, 673), (681, 677, 682), (681, 675, 677), (683, 679, 684), (683, 678, 679), (685, 668, 373), (686, 681, 682), (687, 684, 688), (687, 688, 689), (687, 683, 684), (690, 682, 691), (690, 691, 692), (690, 686, 682), (465, 466, 680), (693, 687, 689), (694, 692, 664), (694, 690, 692), (671, 694, 664), (695, 689, 696), (695, 696, 697), (695, 693, 689), (373, 441, 685), (464, 465, 680), (420, 419, 698), (419, 422, 699), (422, 424, 658), (698, 441, 420), (698, 685, 441), (700, 697, 701), (700, 695, 697), (463, 680, 702), (703, 700, 701), (463, 464, 680), (462, 463, 702), (385, 703, 701), (388, 701, 704), (388, 385, 701), (461, 462, 702), (383, 703, 385), (459, 461, 702), (699, 698, 419), (458, 702, 705), (458, 459, 702), (391, 704, 659), (391, 388, 704), (457, 458, 705), (706, 703, 383), (706, 383, 382), (706, 382, 378), (380, 706, 378), (456, 457, 705), (454, 456, 705), (416, 706, 380), (452, 454, 705), (394, 391, 659), (658, 699, 422), (450, 705, 656), (669, 706, 416), (450, 452, 705), (669, 416, 375), (669, 375, 376), (669, 376, 442), (425, 658, 424), (425, 450, 656), (370, 669, 442), (707, 708, 709), (710, 707, 709), (711, 509, 516), (711, 712, 509), (713, 608, 714), (715, 516, 515), (715, 711, 516), (598, 597, 716), (601, 598, 717), (604, 502, 718), (605, 604, 719), (719, 604, 720), (607, 605, 719), (721, 718, 502), (718, 720, 604), (719, 714, 608), (719, 608, 607), (722, 710, 709), (722, 709, 723), (724, 722, 723), (724, 723, 725), (726, 724, 725), (727, 577, 713), (728, 726, 729), (727, 730, 578), (715, 515, 524), (577, 608, 713), (578, 577, 727), (580, 578, 731), (731, 578, 730), (582, 580, 732), (582, 732, 733), (583, 582, 734), (583, 734, 735), (583, 735, 736), (583, 736, 737), (585, 583, 738), (596, 504, 739), (572, 596, 740), (536, 532, 741), (580, 731, 742), (732, 580, 742), (743, 715, 524), (743, 524, 613), (726, 725, 729), (582, 733, 744), (734, 582, 744), (745, 728, 729), (738, 745, 729), (583, 737, 746), (583, 746, 747), (583, 747, 738), (748, 613, 531), (748, 743, 613), (748, 531, 614), (749, 738, 729), (585, 738, 749), (750, 748, 614), (750, 614, 615), (750, 615, 542), (587, 749, 751), (587, 585, 749), (752, 542, 616), (752, 750, 542), (588, 751, 753), (588, 587, 751), (590, 588, 753), (754, 616, 550), (754, 752, 616), (618, 753, 755), (618, 590, 753), (626, 618, 755), (756, 550, 617), (756, 617, 556), (756, 754, 550), (592, 626, 755), (757, 592, 755), (564, 592, 757), (758, 756, 556), (758, 556, 569), (758, 569, 568), (563, 564, 757), (563, 757, 759), (760, 758, 568), (760, 568, 560), (760, 560, 552), (593, 563, 759), (761, 593, 759), (562, 593, 761), (762, 760, 552), (762, 552, 551), (561, 562, 761), (561, 761, 763), (764, 551, 546), (764, 546, 620), (764, 762, 551), (594, 561, 763), (594, 763, 765), (766, 620, 621), (766, 764, 620), (595, 594, 765), (767, 595, 765), (627, 595, 767), (768, 766, 621), (768, 621, 625), (628, 767, 769), (628, 627, 767), (770, 625, 623), (770, 623, 522), (770, 768, 625), (629, 628, 769), (739, 629, 769), (504, 629, 739), (771, 522, 622), (771, 770, 522), (596, 739, 740), (772, 622, 513), (772, 513, 506), (772, 771, 622), (573, 572, 740), (573, 740, 741), (532, 573, 741), (773, 772, 506), (773, 558, 557), (773, 505, 558), (773, 506, 505), (536, 741, 774), (537, 536, 774), (538, 537, 774), (775, 575, 545), (775, 574, 575), (775, 557, 574), (775, 773, 557), (776, 538, 774), (777, 545, 538), (777, 775, 545), (778, 538, 776), (778, 777, 538), (778, 776, 779), (780, 778, 779), (602, 780, 779), (602, 781, 525), (602, 779, 781), (526, 525, 781), (526, 781, 782), (603, 526, 782), (519, 603, 782), (783, 602, 535), (783, 780, 602), (512, 519, 782), (784, 782, 785), (784, 512, 782), (786, 784, 785), (787, 786, 785), (788, 787, 785), (789, 788, 785), (502, 784, 721), (502, 512, 784), (717, 535, 601), (717, 783, 535), (790, 789, 785), (791, 790, 785), (792, 790, 791), (793, 792, 791), (794, 793, 791), (795, 794, 791), (796, 795, 791), (716, 717, 598), (708, 796, 791), (797, 796, 708), (798, 797, 708), (799, 798, 708), (712, 597, 612), (712, 612, 509), (712, 716, 597), (707, 799, 708), (581, 606, 579), (579, 606, 609), (606, 501, 503), (501, 518, 511), (581, 518, 606), (606, 518, 501), (555, 549, 611), (611, 549, 619), (586, 600, 584), (584, 600, 581), (518, 600, 528), (528, 600, 534), (581, 600, 518), (589, 599, 586), (586, 599, 600), (541, 543, 549), (589, 510, 599), (543, 530, 549), (589, 508, 510), (549, 523, 619), (530, 523, 549), (619, 514, 589), (589, 514, 508), (523, 514, 619), (499, 570, 571), (499, 571, 500), (517, 499, 507), (533, 517, 527), (533, 570, 499), (533, 499, 517), (576, 591, 610), (576, 610, 624), (553, 566, 567), (553, 567, 570), (553, 533, 544), (553, 544, 548), (553, 570, 533), (559, 565, 566), (559, 566, 553), (547, 554, 576), (521, 565, 559), (539, 547, 576), (520, 565, 521), (540, 576, 624), (540, 539, 576), (529, 624, 565), (529, 565, 520), (529, 540, 624), (800, 664, 801), (676, 802, 803), (676, 803, 804), (676, 667, 802), (805, 806, 688), (659, 807, 660), (659, 808, 807), (809, 670, 665), (809, 665, 800), (810, 805, 688), (677, 676, 804), (810, 688, 684), (677, 804, 811), (812, 670, 809), (704, 813, 808), (814, 810, 684), (704, 808, 659), (814, 684, 679), (682, 677, 811), (815, 679, 670), (815, 670, 812), (816, 682, 811), (817, 814, 679), (701, 813, 704), (817, 679, 815), (818, 813, 701), (819, 682, 816), (819, 691, 682), (705, 820, 821), (656, 821, 822), (656, 822, 823), (656, 705, 821), (824, 818, 701), (824, 701, 697), (825, 691, 819), (702, 826, 820), (702, 820, 705), (657, 823, 827), (828, 697, 696), (657, 656, 823), (828, 824, 697), (680, 826, 702), (829, 691, 825), (680, 830, 831), (829, 692, 691), (680, 831, 826), (662, 827, 832), (662, 832, 833), (662, 657, 827), (834, 828, 696), (835, 664, 692), (673, 830, 680), (835, 692, 829), (673, 836, 830), (837, 696, 689), (837, 834, 696), (667, 833, 802), (667, 662, 833), (801, 664, 835), (806, 837, 689), (660, 836, 673), (806, 689, 688), (660, 807, 838), (660, 838, 836), (800, 665, 664), (661, 658, 655), (672, 661, 666), (668, 685, 698), (681, 699, 658), (681, 672, 675), (681, 658, 661), (681, 661, 672), (700, 703, 706), (694, 698, 699), (694, 681, 686), (694, 686, 690), (694, 668, 698), (694, 699, 681), (695, 700, 706), (671, 668, 694), (693, 695, 706), (683, 687, 693), (683, 693, 706), (678, 671, 663), (678, 663, 674), (678, 706, 669), (678, 669, 668), (678, 668, 671), (678, 683, 706), (795, 796, 839), (840, 841, 842), (843, 844, 710), (840, 842, 845), (840, 846, 841), (843, 710, 722), (794, 839, 847), (784, 848, 849), (794, 795, 839), (850, 845, 851), (850, 840, 845), (724, 843, 722), (852, 850, 851), (793, 794, 847), (853, 851, 854), (853, 854, 855), (853, 852, 851), (792, 793, 847), (747, 856, 738), (746, 856, 747), (721, 784, 849), (857, 853, 855), (790, 792, 847), (858, 855, 859), (858, 859, 860), (858, 857, 855), (861, 856, 746), (861, 746, 737), (789, 790, 847), (862, 843, 724), (863, 858, 860), (736, 861, 737), (788, 847, 864), (865, 860, 866), (865, 866, 867), (788, 789, 847), (865, 863, 860), (735, 861, 736), (718, 849, 868), (718, 721, 849), (787, 788, 864), (869, 865, 867), (869, 867, 870), (871, 869, 870), (786, 864, 848), (786, 787, 864), (872, 861, 735), (873, 862, 726), (874, 871, 870), (872, 744, 733), (874, 870, 875), (872, 734, 744), (874, 875, 876), (872, 735, 734), (745, 873, 728), (877, 874, 876), (877, 876, 878), (784, 786, 848), (732, 872, 733), (720, 868, 879), (720, 718, 868), (880, 877, 878), (880, 878, 881), (856, 745, 738), (856, 873, 745), (724, 726, 862), (742, 872, 732), (726, 728, 873), (882, 880, 881), (883, 881, 884), (883, 884, 885), (883, 882, 881), (719, 720, 879), (844, 883, 885), (710, 844, 885), (714, 879, 886), (707, 885, 839), (714, 719, 879), (707, 710, 885), (887, 713, 714), (887, 727, 713), (887, 730, 727), (887, 731, 730), (799, 707, 839), (887, 742, 731), (887, 872, 742), (798, 799, 839), (888, 714, 886), (888, 887, 714), (889, 886, 890), (889, 890, 841), (889, 888, 886), (797, 798, 839), (796, 797, 839), (846, 889, 841), (891, 892, 893), (892, 894, 893), (895, 896, 892), (894, 897, 898), (896, 899, 892), (897, 900, 901), (902, 903, 904), (904, 903, 905), (900, 906, 907), (907, 906, 908), (892, 906, 894), (894, 906, 897), (897, 906, 900), (905, 709, 899), (899, 709, 892), (892, 709, 906), (903, 709, 905), (909, 910, 911), (911, 910, 903), (709, 912, 913), (914, 915, 910), (903, 915, 709), (709, 915, 912), (910, 915, 903), (916, 917, 918), (916, 918, 919), (920, 921, 922), (920, 923, 921), (924, 916, 919), (924, 919, 925), (926, 927, 928), (929, 928, 930), (929, 926, 928), (931, 932, 927), (931, 927, 926), (933, 930, 934), (933, 929, 930), (935, 923, 920), (935, 936, 923), (937, 938, 932), (937, 932, 931), (939, 925, 940), (939, 924, 925), (941, 934, 942), (943, 944, 936), (943, 936, 935), (941, 933, 934), (945, 940, 946), (947, 948, 938), (947, 938, 937), (945, 939, 940), (949, 944, 943), (949, 950, 944), (951, 942, 952), (953, 946, 954), (951, 941, 942), (953, 945, 946), (955, 956, 948), (957, 954, 950), (955, 948, 947), (957, 953, 954), (957, 950, 949), (958, 951, 952), (959, 960, 956), (959, 956, 955), (961, 958, 952), (962, 958, 961), (963, 964, 960), (963, 960, 959), (965, 962, 961), (965, 966, 962), (917, 964, 963), (917, 963, 918), (967, 966, 965), (922, 967, 965), (921, 967, 922), (831, 830, 968), (801, 969, 970), (826, 968, 971), (826, 971, 972), (826, 831, 968), (800, 801, 970), (820, 972, 973), (820, 826, 972), (809, 970, 974), (809, 800, 970), (821, 973, 975), (821, 820, 973), (812, 974, 976), (812, 976, 977), (812, 809, 974), (822, 821, 975), (815, 812, 977), (823, 975, 978), (823, 822, 975), (827, 978, 979), (817, 977, 980), (817, 980, 981), (817, 815, 977), (827, 823, 978), (832, 979, 982), (814, 817, 981), (814, 981, 983), (832, 827, 979), (810, 814, 983), (810, 983, 984), (833, 982, 985), (833, 832, 982), (805, 810, 984), (802, 833, 985), (802, 985, 986), (806, 805, 984), (806, 984, 987), (806, 987, 988), (803, 802, 986), (803, 986, 989), (837, 806, 988), (837, 988, 990), (804, 803, 989), (804, 989, 991), (834, 837, 990), (811, 804, 991), (811, 991, 992), (828, 834, 990), (828, 990, 993), (828, 993, 994), (816, 811, 992), (816, 992, 995), (824, 828, 994), (824, 994, 996), (819, 816, 995), (819, 995, 997), (818, 824, 996), (818, 996, 998), (825, 819, 997), (813, 818, 998), (825, 997, 999), (829, 825, 999), (808, 813, 998), (829, 999, 1000), (808, 998, 1001), (808, 1001, 1002), (835, 829, 1000), (835, 1000, 1003), (807, 808, 1002), (807, 1002, 1004), (801, 835, 1003), (801, 1003, 969), (838, 807, 1004), (838, 1004, 1005), (836, 838, 1005), (836, 1005, 1006), (830, 1006, 968), (830, 836, 1006), (1007, 841, 890), (1007, 1008, 841), (884, 1009, 1010), (884, 881, 1009), (1011, 868, 849), (1011, 849, 1012), (855, 1013, 1014), (855, 1014, 859), (1015, 890, 886), (1015, 1007, 890), (885, 1010, 1016), (1017, 868, 1011), (885, 884, 1010), (1018, 1015, 886), (1019, 885, 1016), (1020, 879, 868), (854, 1021, 1013), (1020, 868, 1017), (1022, 1018, 886), (854, 1013, 855), (1022, 886, 879), (1022, 879, 1020), (839, 885, 1019), (1023, 1021, 854), (1023, 854, 851), (1024, 839, 1019), (1024, 847, 839), (870, 1025, 1026), (870, 1026, 1027), (1028, 1023, 851), (875, 1027, 1029), (1028, 851, 845), (875, 870, 1027), (1030, 847, 1024), (867, 1031, 1025), (867, 1025, 870), (876, 1029, 1032), (876, 1032, 1033), (1034, 1028, 845), (1035, 847, 1030), (876, 875, 1029), (1035, 864, 847), (866, 1031, 867), (1036, 845, 842), (1036, 1034, 845), (866, 1037, 1038), (866, 1038, 1031), (878, 1033, 1039), (1040, 848, 864), (1040, 864, 1035), (878, 876, 1033), (1041, 842, 841), (1041, 1036, 842), (860, 1037, 866), (1042, 848, 1040), (860, 1043, 1037), (881, 1039, 1044), (881, 1044, 1009), (1008, 1041, 841), (881, 878, 1039), (1012, 849, 848), (1012, 848, 1042), (859, 1014, 1045), (859, 1043, 860), (859, 1045, 1043), (869, 871, 874), (877, 869, 874), (863, 865, 869), (882, 877, 880), (858, 863, 869), (850, 852, 853), (850, 853, 857), (850, 857, 858), (850, 858, 869), (873, 844, 843), (873, 843, 862), (840, 869, 877), (840, 877, 882), (840, 850, 869), (846, 882, 883), (846, 883, 844), (846, 840, 882), (872, 856, 861), (887, 888, 889), (887, 889, 846), (887, 873, 856), (887, 846, 844), (887, 844, 873), (887, 856, 872), (1046, 1047, 1048), (1046, 1049, 1050), (1051, 1052, 1053), (1051, 1054, 1052), (1051, 1055, 1054), (1056, 1046, 1048), (1056, 1048, 1057), (1058, 1051, 1053), (1058, 1059, 1060), (1058, 1053, 1059), (1058, 1060, 1061), (1062, 1063, 1064), (1065, 1061, 1066), (1067, 1056, 1057), (1067, 1057, 1068), (1065, 1058, 1061), (1067, 1068, 1069), (1070, 1071, 1072), (1073, 1067, 1069), (1074, 1065, 1066), (1070, 1064, 1071), (1073, 1069, 1075), (1074, 1066, 1076), (1070, 1062, 1064), (1073, 1075, 1077), (1062, 1073, 1077), (1062, 1077, 1063), (1078, 1076, 1079), (1078, 1074, 1076), (1080, 1081, 1082), (1080, 1072, 1081), (1083, 1079, 1084), (1080, 1070, 1072), (1083, 1078, 1079), (1085, 1082, 1086), (1085, 1080, 1082), (1087, 1088, 1089), (1090, 1085, 1086), (1090, 1091, 1092), (1090, 1086, 1091), (967, 1084, 1089), (967, 1083, 1084), (1093, 1090, 1092), (1093, 1094, 1095), (1093, 1092, 1094), (966, 1088, 1096), (966, 1096, 1097), (966, 1089, 1088), (925, 1093, 1095), (966, 967, 1089), (925, 1095, 1098), (1099, 1097, 1100), (1099, 1100, 1101), (1099, 966, 1097), (940, 925, 1098), (1102, 1101, 1103), (940, 1104, 1105), (1102, 1103, 1106), (940, 1098, 1104), (1102, 1099, 1101), (1107, 1106, 1108), (1107, 1108, 1109), (1107, 1102, 1106), (1110, 1109, 1111), (1110, 1107, 1109), (1049, 1111, 1112), (1049, 1112, 1050), (1049, 1110, 1111), (1055, 940, 1105), (1055, 1113, 1054), (1055, 1105, 1113), (1061, 1060, 1114), (1046, 1050, 1047), (1115, 970, 969), (986, 1116, 989), (989, 1116, 991), (1117, 1116, 986), (987, 984, 1118), (1002, 1119, 1120), (1001, 1119, 1002), (1121, 974, 1122), (1122, 974, 970), (984, 983, 1118), (1116, 1123, 991), (1118, 983, 1124), (991, 1123, 992), (1121, 976, 974), (998, 1125, 1001), (983, 981, 1124), (1001, 1125, 1119), (1124, 981, 1126), (1123, 1127, 992), (1126, 977, 1121), (1121, 977, 976), (1127, 995, 992), (981, 980, 1126), (998, 1128, 1125), (1126, 980, 977), (998, 996, 1128), (1127, 997, 995), (1129, 997, 1127), (972, 1130, 973), (973, 1131, 975), (975, 1131, 978), (1130, 1131, 973), (996, 994, 1128), (1128, 994, 1132), (1129, 999, 997), (971, 1133, 972), (972, 1133, 1130), (978, 1134, 979), (1132, 993, 1135), (1131, 1134, 978), (994, 993, 1132), (971, 1136, 1133), (1129, 1000, 999), (1006, 1136, 968), (1137, 1000, 1129), (968, 1136, 971), (979, 1138, 982), (982, 1138, 985), (1134, 1138, 979), (993, 990, 1135), (1115, 1003, 1137), (1006, 1139, 1136), (1137, 1003, 1000), (1005, 1139, 1006), (1135, 988, 1140), (990, 988, 1135), (985, 1117, 986), (1138, 1117, 985), (1115, 969, 1003), (988, 987, 1140), (1005, 1120, 1139), (1140, 987, 1118), (1002, 1120, 1004), (1004, 1120, 1005), (1122, 970, 1115), (1038, 1037, 1141), (1042, 1142, 1143), (1031, 1141, 1144), (1031, 1144, 1145), (1031, 1038, 1141), (1012, 1042, 1143), (1025, 1145, 1146), (1025, 1031, 1145), (1011, 1143, 1147), (1011, 1012, 1143), (1026, 1146, 1148), (1026, 1025, 1146), (1017, 1147, 1149), (1017, 1149, 1150), (1017, 1011, 1147), (1027, 1026, 1148), (1020, 1017, 1150), (1029, 1148, 1151), (1029, 1027, 1148), (1032, 1151, 1152), (1022, 1150, 1153), (1022, 1153, 1154), (1022, 1020, 1150), (1032, 1029, 1151), (1033, 1152, 1155), (1018, 1022, 1154), (1018, 1154, 1156), (1033, 1032, 1152), (1015, 1018, 1156), (1015, 1156, 1157), (1039, 1155, 1158), (1039, 1033, 1155), (1007, 1015, 1157), (1044, 1039, 1158), (1044, 1158, 1159), (1008, 1007, 1157), (1008, 1157, 1160), (1008, 1160, 1161), (1009, 1044, 1159), (1009, 1159, 1162), (1041, 1008, 1161), (1041, 1161, 1163), (1010, 1009, 1162), (1010, 1162, 1164), (1036, 1041, 1163), (1016, 1010, 1164), (1016, 1164, 1165), (1034, 1036, 1163), (1034, 1163, 1166), (1034, 1166, 1167), (1019, 1016, 1165), (1019, 1165, 1168), (1028, 1034, 1167), (1028, 1167, 1169), (1024, 1019, 1168), (1024, 1168, 1170), (1023, 1028, 1169), (1023, 1169, 1171), (1030, 1024, 1170), (1021, 1023, 1171), (1030, 1170, 1172), (1035, 1030, 1172), (1013, 1021, 1171), (1035, 1172, 1173), (1013, 1171, 1174), (1013, 1174, 1175), (1040, 1035, 1173), (1040, 1173, 1176), (1014, 1013, 1175), (1014, 1175, 1177), (1042, 1040, 1176), (1042, 1176, 1142), (1045, 1014, 1177), (1045, 1177, 1178), (1043, 1045, 1178), (1043, 1178, 1179), (1037, 1179, 1141), (1037, 1043, 1179), (1180, 1094, 1092), (1048, 1181, 1182), (1048, 1047, 1181), (1100, 1097, 1183), (1057, 1048, 1182), (1184, 1185, 1059), (1184, 1059, 1053), (1101, 1183, 1186), (1187, 1188, 1189), (1101, 1100, 1183), (1187, 1190, 1188), (1191, 1180, 1092), (1192, 1189, 1193), (1192, 1193, 1194), (1191, 1092, 1091), (1191, 1091, 1086), (1192, 1187, 1189), (1195, 1053, 1052), (1195, 1052, 1054), (1068, 1057, 1182), (1195, 1184, 1053), (1196, 1192, 1194), (1103, 1186, 1197), (1103, 1101, 1186), (1069, 1182, 1198), (1069, 1068, 1182), (1199, 1194, 1200), (1199, 1200, 1201), (1199, 1196, 1194), (1202, 1201, 1203), (1106, 1103, 1197), (1075, 1069, 1198), (1202, 1199, 1201), (1204, 1054, 1113), (1204, 1195, 1054), (1205, 1202, 1203), (1077, 1075, 1198), (1108, 1197, 1206), (1108, 1106, 1197), (1207, 1203, 1208), (1207, 1208, 1209), (1207, 1205, 1203), (1063, 1077, 1198), (1210, 1063, 1198), (1211, 1209, 1212), (1213, 1191, 1086), (1211, 1207, 1209), (1214, 1113, 1105), (1213, 1086, 1082), (1214, 1105, 1104), (1213, 1082, 1081), (1214, 1204, 1113), (1213, 1081, 1072), (1109, 1206, 1215), (1216, 1211, 1212), (1109, 1108, 1206), (1217, 1213, 1072), (1218, 1212, 1219), (1217, 1072, 1071), (1217, 1071, 1064), (1218, 1216, 1212), (1217, 1064, 1063), (1220, 1214, 1104), (1220, 1104, 1098), (1111, 1109, 1215), (1221, 1219, 1222), (1223, 1063, 1210), (1223, 1217, 1063), (1221, 1218, 1219), (1224, 1210, 1225), (1087, 1222, 1226), (1087, 1226, 1227), (1224, 1223, 1210), (1114, 1221, 1222), (1190, 1225, 1188), (1190, 1224, 1225), (1114, 1222, 1087), (1112, 1111, 1215), (1112, 1215, 1228), (1088, 1087, 1227), (1229, 1220, 1098), (1230, 1221, 1114), (1229, 1098, 1095), (1229, 1095, 1094), (1050, 1112, 1228), (1096, 1227, 1231), (1050, 1228, 1181), (1096, 1088, 1227), (1047, 1050, 1181), (1185, 1230, 1114), (1185, 1114, 1060), (1185, 1060, 1059), (1097, 1231, 1183), (1097, 1096, 1231), (1180, 1229, 1094), (1089, 1084, 1087), (1084, 1079, 1087), (1079, 1076, 1087), (1061, 1114, 1066), (1066, 1114, 1076), (1076, 1114, 1087), (1130, 1134, 1131), (1134, 1117, 1138), (1139, 1120, 1136), (1133, 1123, 1130), (1117, 1123, 1116), (1130, 1123, 1134), (1134, 1123, 1117), (1128, 1132, 1125), (1136, 1137, 1133), (1123, 1137, 1127), (1127, 1137, 1129), (1120, 1137, 1136), (1133, 1137, 1123), (1132, 1135, 1125), (1120, 1115, 1137), (1135, 1140, 1125), (1118, 1124, 1140), (1140, 1124, 1125), (1115, 1126, 1122), (1122, 1126, 1121), (1125, 1126, 1119), (1119, 1126, 1120), (1120, 1126, 1115), (1124, 1126, 1125), (1232, 1157, 1233), (1160, 1157, 1232), (1162, 1234, 1164), (1235, 1234, 1162), (1236, 1147, 1237), (1237, 1147, 1143), (1174, 1238, 1175), (1175, 1238, 1239), (1233, 1156, 1240), (1157, 1156, 1233), (1164, 1241, 1165), (1236, 1149, 1147), (1234, 1241, 1164), (1156, 1154, 1240), (1241, 1168, 1165), (1242, 1150, 1236), (1171, 1243, 1174), (1236, 1150, 1149), (1154, 1153, 1240), (1174, 1243, 1238), (1240, 1153, 1242), (1242, 1153, 1150), (1241, 1244, 1168), (1171, 1169, 1243), (1243, 1169, 1245), (1244, 1170, 1168), (1246, 1170, 1244), (1145, 1247, 1146), (1146, 1247, 1148), (1169, 1167, 1245), (1148, 1248, 1151), (1245, 1167, 1249), (1247, 1248, 1148), (1246, 1172, 1170), (1144, 1250, 1145), (1145, 1250, 1247), (1151, 1251, 1152), (1152, 1251, 1155), (1167, 1166, 1249), (1246, 1173, 1172), (1248, 1251, 1151), (1252, 1173, 1246), (1144, 1253, 1250), (1249, 1163, 1254), (1166, 1163, 1249), (1179, 1253, 1141), (1141, 1253, 1144), (1155, 1255, 1158), (1256, 1176, 1252), (1252, 1176, 1173), (1251, 1255, 1155), (1254, 1161, 1232), (1163, 1161, 1254), (1179, 1257, 1253), (1256, 1142, 1176), (1178, 1257, 1179), (1158, 1235, 1159), (1159, 1235, 1162), (1161, 1160, 1232), (1255, 1235, 1158), (1237, 1143, 1256), (1256, 1143, 1142), (1175, 1239, 1177), (1178, 1239, 1257), (1177, 1239, 1178), (1186, 1258, 1259), (1259, 1231, 1260), (1258, 1231, 1259), (1260, 1228, 1215), (1227, 1261, 1231), (1260, 1262, 1228), (1263, 1264, 1261), (1261, 1264, 1231), (1265, 1209, 1264), (1231, 1209, 1260), (1264, 1209, 1231), (1260, 1209, 1262), (1182, 1225, 1266), (1266, 1225, 1210), (1203, 1201, 1208), (1208, 1201, 1209), (1262, 1201, 1182), (1209, 1201, 1262), (1225, 1267, 1188), (1182, 1267, 1225), (1201, 1267, 1182), (1188, 1194, 1268), (1268, 1194, 1193), (1267, 1194, 1188), (1230, 1185, 1184), (1221, 1184, 1195), (1221, 1195, 1204), (1221, 1230, 1184), (1218, 1221, 1204), (1216, 1204, 1214), (1216, 1218, 1204), (1211, 1214, 1220), (1211, 1216, 1214), (1224, 1217, 1223), (1207, 1220, 1229), (1207, 1211, 1220), (1205, 1229, 1180), (1205, 1207, 1229), (1187, 1224, 1190), (1202, 1180, 1191), (1202, 1205, 1180), (1199, 1191, 1213), (1199, 1202, 1191), (1196, 1187, 1192), (1196, 1213, 1217), (1196, 1217, 1224), (1196, 1224, 1187), (1196, 1199, 1213), (1247, 1250, 1248), (1250, 1251, 1248), (1253, 1257, 1250), (1251, 1235, 1255), (1257, 1239, 1250), (1245, 1249, 1243), (1243, 1249, 1238), (1238, 1249, 1239), (1239, 1249, 1250), (1241, 1252, 1244), (1244, 1252, 1246), (1250, 1254, 1251), (1251, 1254, 1235), (1249, 1254, 1250), (1235, 1232, 1234), (1234, 1232, 1241), (1254, 1232, 1235), (1256, 1236, 1237), (1240, 1242, 1233), (1233, 1242, 1232), (1252, 1242, 1256), (1232, 1242, 1241), (1241, 1242, 1252), (1256, 1242, 1236), (1269, 1270, 1271), (1272, 1270, 1269), (1273, 1274, 1272), (1272, 1274, 1275), (1276, 1277, 1278), (1277, 1279, 1278), (1279, 1275, 1278), (1278, 1275, 1274), (1280, 1271, 1270), (1280, 1270, 1281), (1280, 1282, 1269), (1280, 1269, 1271), (1272, 1283, 1273), (1284, 1283, 1272), (1285, 1277, 1276), (1285, 1286, 1277), (1284, 1286, 1283), (1283, 1286, 1285), (1287, 1273, 1283), (1287, 1288, 1273), (1273, 1289, 1274), (1288, 1289, 1273), (1290, 1291, 1292), (1291, 1293, 1292), (1294, 1295, 1296), (1297, 1295, 1294), (1298, 1299, 1300), (1301, 1299, 1298), (1298, 1302, 1301), (1302, 1303, 1301), (1303, 1304, 1305), (1302, 1304, 1303), (1287, 1302, 1288), (1288, 1302, 1290), (1290, 1302, 1291), (1291, 1302, 1294), (1294, 1302, 1297), (1297, 1302, 1298), (1306, 1274, 1289), (1306, 1278, 1274), (1276, 1307, 1285), (1308, 1276, 1278), (1308, 1307, 1276), (1306, 1308, 1278), (1309, 1310, 1311), (1312, 1309, 1311), (1313, 1314, 1315), (1313, 1316, 1314), (1317, 1318, 1319), (1317, 1320, 1318), (1321, 1318, 1320), (1322, 1321, 1320), (1323, 1322, 1324), (1323, 1321, 1322), (1321, 1307, 1308), (1321, 1308, 1310), (1321, 1310, 1309), (1321, 1309, 1314), (1321, 1314, 1316), (1321, 1316, 1318), (1281, 1282, 1280), (1281, 1277, 1282), (1307, 1283, 1285), (1287, 1283, 1307), (1304, 1321, 1323), (1304, 1302, 1321), (1323, 1305, 1304), (1323, 1324, 1305), (1303, 1305, 1325), (1325, 1305, 1326), (1322, 1327, 1324), (1327, 1328, 1324), (1328, 1326, 1324), (1324, 1326, 1305), (1325, 1301, 1303), (1329, 1301, 1325), (1299, 1301, 1329), (1299, 1329, 1330), (1331, 1320, 1317), (1332, 1331, 1317), (1330, 1332, 1317), (1330, 1317, 1299), (1317, 1300, 1299), (1317, 1319, 1300), (1298, 1300, 1333), (1333, 1300, 1334), (1318, 1335, 1319), (1335, 1336, 1319), (1336, 1334, 1319), (1319, 1334, 1300), (1333, 1297, 1298), (1337, 1297, 1333), (1295, 1297, 1337), (1295, 1337, 1338), (1339, 1316, 1313), (1340, 1339, 1313), (1338, 1340, 1313), (1338, 1313, 1295), (1313, 1296, 1295), (1313, 1315, 1296), (1294, 1296, 1341), (1341, 1296, 1342), (1314, 1343, 1315), (1343, 1344, 1315), (1344, 1342, 1315), (1315, 1342, 1296), (1341, 1291, 1294), (1345, 1291, 1341), (1293, 1291, 1345), (1293, 1345, 1346), (1347, 1309, 1312), (1348, 1347, 1312), (1346, 1348, 1312), (1346, 1312, 1293), (1312, 1292, 1293), (1312, 1311, 1292), (1290, 1292, 1349), (1349, 1292, 1350), (1310, 1351, 1311), (1351, 1352, 1311), (1352, 1350, 1311), (1311, 1350, 1292), (1349, 1288, 1290), (1353, 1288, 1349), (1289, 1288, 1353), (1289, 1353, 1354), (1355, 1308, 1306), (1356, 1355, 1306), (1354, 1356, 1306), (1354, 1306, 1289), (1357, 1321, 1358), (1358, 1321, 1302), (1322, 1331, 1327), (1320, 1331, 1322), (1318, 1339, 1335), (1316, 1339, 1318), (1314, 1347, 1343), (1309, 1347, 1314), (1310, 1355, 1351), (1308, 1355, 1310), (1328, 1331, 1332), (1328, 1359, 1331), (1332, 1330, 1326), (1332, 1326, 1328), (1329, 1326, 1330), (1360, 1326, 1329), (1361, 1362, 1340), (1361, 1335, 1362), (1340, 1338, 1363), (1340, 1363, 1361), (1364, 1363, 1338), (1333, 1363, 1364), (1343, 1347, 1365), (1366, 1343, 1365), (1365, 1367, 1368), (1365, 1368, 1366), (1345, 1341, 1367), (1341, 1368, 1367), (1369, 1370, 1371), (1372, 1369, 1371), (1371, 1373, 1374), (1371, 1374, 1372), (1375, 1376, 1373), (1376, 1374, 1373), (1377, 1378, 1379), (1380, 1381, 1382), (1383, 1379, 1384), (1383, 1384, 1385), (1383, 1377, 1379), (1386, 1380, 1382), (1387, 1385, 1388), (1387, 1383, 1385), (1389, 1382, 1390), (1389, 1386, 1382), (1391, 1388, 1392), (1391, 1387, 1388), (1393, 1390, 1394), (1393, 1394, 1395), (1393, 1389, 1390), (1396, 1391, 1392), (1397, 1393, 1395), (1398, 1392, 1399), (1398, 1396, 1392), (1400, 1399, 1401), (1402, 1395, 1403), (1402, 1403, 1404), (1402, 1397, 1395), (1400, 1398, 1399), (1405, 1401, 1406), (1407, 1402, 1404), (1407, 1404, 1408), (1405, 1400, 1401), (1409, 1407, 1408), (1409, 1408, 1410), (1411, 1406, 1412), (1411, 1405, 1406), (1413, 1409, 1410), (1414, 1411, 1412), (1414, 1412, 1415), (1416, 1413, 1410), (1416, 1410, 1417), (1416, 1417, 1418), (1419, 1414, 1415), (1419, 1415, 1420), (1421, 1416, 1418), (1421, 1418, 1422), (1423, 1419, 1420), (1423, 1420, 1424), (1425, 1421, 1422), (1426, 1423, 1424), (1426, 1424, 1427), (1428, 1425, 1422), (1428, 1422, 1429), (1428, 1429, 1430), (1431, 1426, 1427), (1431, 1427, 1432), (1433, 1428, 1430), (1433, 1430, 1434), (1435, 1431, 1432), (1435, 1432, 1436), (1437, 1433, 1434), (1437, 1434, 1438), (1439, 1435, 1436), (1440, 1437, 1438), (1439, 1436, 1441), (1442, 1439, 1441), (1443, 1440, 1438), (1442, 1441, 1444), (1443, 1438, 1445), (1443, 1445, 1446), (1447, 1442, 1444), (1447, 1444, 1448), (1449, 1443, 1446), (1449, 1446, 1450), (1380, 1447, 1448), (1380, 1448, 1381), (1451, 1449, 1450), (1451, 1450, 1452), (1453, 1451, 1452), (1453, 1452, 1454), (1378, 1454, 1379), (1378, 1453, 1454), (1386, 1455, 1380), (1456, 1457, 1414), (1413, 1416, 1458), (1456, 1414, 1419), (1456, 1419, 1423), (1459, 1443, 1449), (1389, 1460, 1386), (1459, 1449, 1461), (1409, 1458, 1462), (1409, 1413, 1458), (1463, 1456, 1423), (1463, 1423, 1426), (1393, 1464, 1460), (1393, 1460, 1389), (1431, 1463, 1426), (1407, 1462, 1465), (1466, 1440, 1443), (1407, 1409, 1462), (1466, 1443, 1459), (1397, 1464, 1393), (1467, 1463, 1431), (1402, 1407, 1465), (1402, 1465, 1464), (1402, 1464, 1397), (1437, 1440, 1466), (1437, 1466, 1468), (1435, 1467, 1431), (1435, 1469, 1467), (1470, 1387, 1391), (1471, 1391, 1396), (1433, 1437, 1468), (1471, 1470, 1391), (1433, 1468, 1472), (1473, 1377, 1383), (1473, 1383, 1387), (1439, 1469, 1435), (1473, 1387, 1470), (1474, 1396, 1398), (1474, 1398, 1400), (1428, 1472, 1475), (1474, 1471, 1396), (1428, 1433, 1472), (1442, 1469, 1439), (1442, 1476, 1469), (1477, 1378, 1377), (1425, 1428, 1475), (1477, 1377, 1473), (1478, 1474, 1400), (1478, 1400, 1405), (1478, 1405, 1411), (1447, 1476, 1442), (1479, 1378, 1477), (1421, 1475, 1480), (1479, 1451, 1453), (1479, 1453, 1378), (1421, 1425, 1475), (1380, 1455, 1476), (1457, 1411, 1414), (1380, 1476, 1447), (1416, 1421, 1480), (1457, 1478, 1411), (1416, 1480, 1458), (1461, 1451, 1479), (1461, 1449, 1451), (1386, 1460, 1455), (1481, 1382, 1381), (1482, 1483, 1415), (1417, 1410, 1484), (1415, 1483, 1420), (1420, 1483, 1424), (1445, 1485, 1446), (1486, 1390, 1382), (1446, 1485, 1487), (1484, 1408, 1488), (1410, 1408, 1484), (1483, 1489, 1424), (1424, 1489, 1427), (1490, 1394, 1486), (1486, 1394, 1390), (1489, 1432, 1427), (1488, 1404, 1491), (1438, 1492, 1445), (1408, 1404, 1488), (1445, 1492, 1485), (1490, 1395, 1394), (1489, 1493, 1432), (1404, 1403, 1491), (1491, 1403, 1490), (1490, 1403, 1395), (1438, 1434, 1492), (1492, 1434, 1494), (1493, 1436, 1432), (1495, 1436, 1493), (1385, 1496, 1388), (1388, 1497, 1392), (1434, 1430, 1494), (1496, 1497, 1388), (1494, 1430, 1498), (1379, 1499, 1384), (1384, 1499, 1385), (1495, 1441, 1436), (1385, 1499, 1496), (1392, 1500, 1399), (1399, 1500, 1401), (1498, 1429, 1501), (1497, 1500, 1392), (1430, 1429, 1498), (1495, 1444, 1441), (1502, 1444, 1495), (1454, 1503, 1379), (1429, 1422, 1501), (1379, 1503, 1499), (1500, 1504, 1401), (1401, 1504, 1406), (1406, 1504, 1412), (1502, 1448, 1444), (1454, 1505, 1503), (1501, 1418, 1506), (1450, 1505, 1452), (1452, 1505, 1454), (1422, 1418, 1501), (1481, 1381, 1502), (1412, 1482, 1415), (1502, 1381, 1448), (1418, 1417, 1506), (1504, 1482, 1412), (1506, 1417, 1484), (1450, 1487, 1505), (1446, 1487, 1450), (1486, 1382, 1481), (1507, 1508, 1457), (1509, 1457, 1456), (1509, 1456, 1463), (1509, 1507, 1457), (1510, 1463, 1467), (1510, 1509, 1463), (1511, 1455, 1460), (1511, 1460, 1464), (1511, 1512, 1455), (1513, 1510, 1467), (1514, 1511, 1464), (1515, 1467, 1469), (1515, 1469, 1476), (1515, 1513, 1467), (1516, 1464, 1465), (1516, 1514, 1464), (1517, 1476, 1455), (1517, 1515, 1476), (1512, 1517, 1455), (1518, 1465, 1462), (1518, 1516, 1465), (1519, 1462, 1458), (1519, 1458, 1480), (1519, 1518, 1462), (1520, 1519, 1480), (1521, 1480, 1475), (1521, 1475, 1472), (1521, 1520, 1480), (1522, 1472, 1468), (1522, 1521, 1472), (1523, 1522, 1468), (1524, 1468, 1466), (1524, 1466, 1459), (1524, 1523, 1468), (1525, 1524, 1459), (1526, 1525, 1459), (1526, 1459, 1461), (1526, 1461, 1479), (1527, 1526, 1479), (1528, 1527, 1479), (1528, 1479, 1477), (1528, 1477, 1473), (1529, 1473, 1470), (1529, 1528, 1473), (1530, 1529, 1470), (1531, 1470, 1471), (1531, 1471, 1474), (1531, 1530, 1470), (1532, 1474, 1478), (1532, 1531, 1474), (1508, 1478, 1457), (1508, 1532, 1478), (1500, 1482, 1504), (1499, 1489, 1496), (1496, 1489, 1497), (1497, 1489, 1500), (1482, 1489, 1483), (1500, 1489, 1482), (1494, 1498, 1492), (1492, 1498, 1485), (1505, 1502, 1503), (1503, 1502, 1499), (1489, 1502, 1493), (1493, 1502, 1495), (1499, 1502, 1489), (1487, 1481, 1505), (1505, 1481, 1502), (1501, 1506, 1498), (1487, 1486, 1481), (1506, 1484, 1498), (1498, 1488, 1485), (1484, 1488, 1498), (1486, 1491, 1490), (1485, 1491, 1487), (1487, 1491, 1486), (1488, 1491, 1485), (1507, 1532, 1508), (1510, 1529, 1530), (1510, 1530, 1531), (1510, 1531, 1532), (1510, 1507, 1509), (1510, 1532, 1507), (1522, 1523, 1524), (1522, 1524, 1525), (1517, 1527, 1528), (1517, 1528, 1529), (1517, 1510, 1513), (1517, 1513, 1515), (1517, 1529, 1510), (1512, 1526, 1527), (1512, 1527, 1517), (1520, 1521, 1522), (1511, 1526, 1512), (1519, 1520, 1522), (1518, 1522, 1525), (1518, 1519, 1522), (1516, 1511, 1514), (1516, 1525, 1526), (1516, 1526, 1511), (1516, 1518, 1525), (1533, 1534, 1535), (1533, 1535, 1536), (1537, 1533, 1536), (1537, 1536, 1538), (1537, 1538, 1539), (1540, 1537, 1539), (1541, 1542, 1543), (1541, 1544, 1542), (1545, 1540, 1539), (1545, 1539, 1546), (1547, 1543, 1548), (1545, 1546, 1549), (1547, 1541, 1543), (1550, 1545, 1549), (1551, 1548, 1552), (1551, 1547, 1548), (1553, 1550, 1549), (1553, 1549, 1554), (1555, 1552, 1556), (1555, 1551, 1552), (1557, 1554, 1558), (1557, 1553, 1554), (1544, 1558, 1542), (1559, 1556, 1560), (1544, 1557, 1558), (1559, 1555, 1556), (1561, 1560, 1562), (1561, 1559, 1560), (1563, 1562, 1564), (1563, 1561, 1562), (1565, 1564, 1566), (1565, 1563, 1564), (1567, 1566, 1568), (1567, 1565, 1566), (1569, 1568, 1570), (1569, 1567, 1568), (1571, 1569, 1570), (1571, 1570, 1572), (1573, 1571, 1572), (1573, 1572, 1574), (1575, 1573, 1574), (1575, 1574, 1576), (1577, 1575, 1576), (1577, 1576, 1578), (1579, 1577, 1578), (1579, 1578, 1580), (1581, 1579, 1580), (1581, 1580, 1582), (1583, 1581, 1582), (1583, 1582, 1584), (1583, 1584, 1535), (1534, 1583, 1535), (1534, 1579, 1581), (1534, 1581, 1583), (1575, 1577, 1579), (1571, 1573, 1575), (1569, 1575, 1579), (1569, 1571, 1575), (1565, 1567, 1569), (1565, 1534, 1533), (1565, 1533, 1537), (1565, 1537, 1540), (1565, 1540, 1545), (1565, 1579, 1534), (1565, 1569, 1579), (1557, 1545, 1550), (1557, 1550, 1553), (1559, 1561, 1563), (1559, 1563, 1565), (1547, 1544, 1541), (1547, 1557, 1544), (1555, 1565, 1545), (1555, 1545, 1557), (1555, 1559, 1565), (1555, 1557, 1547), (1551, 1555, 1547), (1580, 1535, 1582), (1582, 1535, 1584), (1578, 1576, 1580), (1574, 1572, 1576), (1576, 1570, 1580), (1572, 1570, 1576), (1568, 1566, 1570), (1535, 1566, 1536), (1536, 1566, 1538), (1538, 1566, 1539), (1539, 1566, 1546), (1580, 1566, 1535), (1570, 1566, 1580), (1546, 1558, 1549), (1549, 1558, 1554), (1562, 1560, 1564), (1564, 1560, 1566), (1542, 1548, 1543), (1558, 1548, 1542), (1566, 1556, 1546), (1546, 1556, 1558), (1560, 1556, 1566), (1558, 1556, 1548), (1556, 1552, 1548)])
me_fusion005.materials.append(mat_material_001)
me_fusion005.use_remesh_fix_poles = True
me_fusion005.use_remesh_preserve_attributes = False
me_fusion005.update()

# ---- objects
ob_light = bpy.data.objects.new('Light', light_light)
ob_camera = bpy.data.objects.new('Camera', cam_camera)
ob_fusion005 = bpy.data.objects.new('Fusion005', me_fusion005)

# ---- transforms, parenting, visibility, modifiers, constraints
ob_light.location = (4.076, 1.005, 5.904)
ob_light.rotation_euler = (0.6503, 0.05522, 1.866)
ob_light.lock_rotations_4d = False
ob_light.empty_display_type = 'ARROWS'
ob_light.color = (0.0, 0.0, 0.0, 0.0)
ob_light.lineart.crease_threshold = 0.0
ob_camera.location = (9.981, 2.936, 5.568)
ob_camera.rotation_euler = (1.109, -0.0, 2.092)
ob_camera.lock_rotations_4d = False
ob_camera.empty_display_type = 'ARROWS'
ob_camera.color = (0.0, 0.0, 0.0, 0.0)
ob_camera.display_type = 'WIRE'
ob_camera.lineart.crease_threshold = 0.0
ob_fusion005.location = (0.0, 0.0, 0.0)

# ---- collection membership
col_collection.objects.link(ob_light)
col_collection.objects.link(ob_camera)
col_collection.objects.link(ob_fusion005)

# ---- scene / render settings (as saved in the file)
scene.camera = ob_camera
scene.frame_start = 1; scene.frame_end = 250; scene.frame_set(1)
scene.render.engine = 'BLENDER_EEVEE_NEXT'
scene.cycles.use_denoising = False
scene.cycles.samples = 128
scene.cycles.sampling_pattern = 'TABULATED_SOBOL'
scene.cycles.use_adaptive_sampling = False
scene.cycles.use_light_tree = False
scene.eevee.taa_samples = 32
scene.eevee.taa_render_samples = 128
scene.view_settings.view_transform = 'Filmic'
bpy.context.view_layer.update()
